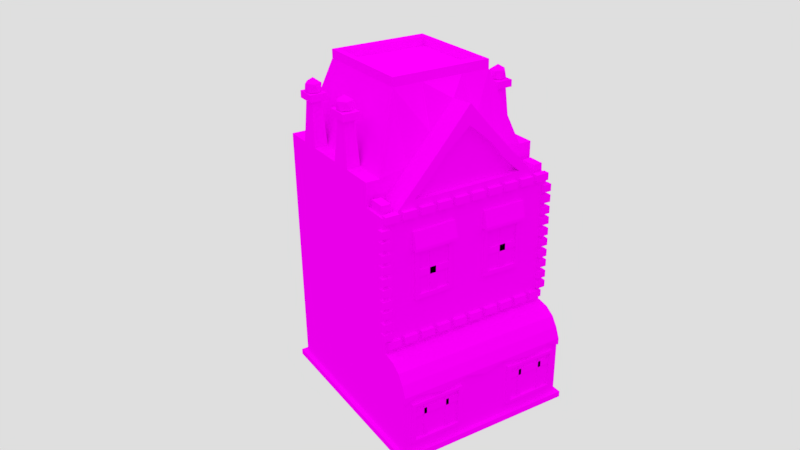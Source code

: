 # Source: building01v7.blend  (saved by Blender 2.77.0; exported with 4.5.12 LTS)
import bpy
from mathutils import Matrix  # noqa: F401  (used for matrix-valued properties, if any)

bpy.ops.wm.read_factory_settings(use_empty=True)
scene = bpy.context.scene
scene.name = 'Scene'

# ---- collections
col_collection_1 = bpy.data.collections.new('Collection 1'); scene.collection.children.link(col_collection_1)

# ---- images (referenced by path relative to the original .blend; pixels are not part of the script)
import os
ASSET_DIR = os.environ.get("B2B_ASSET_DIR", "")  # directory of the original .blend (textures are referenced by path, not embedded)
HERE = os.path.dirname(os.path.abspath(__file__))  # packed textures are extracted next to this script under _unpacked/

def load_image(name, relpath, width, height, colorspace="sRGB"):
    """Load a texture the original file referenced (path relative to the .blend, or extracted next to this script)."""
    p = next((c for c in (os.path.join(HERE, relpath), os.path.join(ASSET_DIR, relpath)) if relpath and os.path.exists(c)), "")
    if p:
        img = bpy.data.images.load(p, check_existing=True)
        img.name = name
    else:  # same state as the original file: an image datablock whose file is absent (Cycles renders it pink)
        img = bpy.data.images.new(name, width, height)
        img.source = "FILE"
        img.filepath = "//" + (relpath or name)
    img.colorspace_settings.name = colorspace
    return img
img_colorpalette_jpg_001 = load_image('colorPalette.jpg.001', 'colorPalette.jpg', 1024, 1024, 'sRGB')

# ---- materials (node trees are filled in below, after node groups)
mat_material = bpy.data.materials.new('Material')
mat_material.alpha_threshold = 0.0
mat_material.roughness = 0.5
mat_material.line_color = (0.0, 0.0, 0.0, 1.0)

# ---- material node trees
mat_material.use_nodes = True; mat_material.node_tree.nodes.clear()
_N = mat_material.node_tree.nodes; _L = mat_material.node_tree.links
n0 = _N.new('ShaderNodeOutputMaterial'); n0.name = 'Material Output'; n0.location = (300, 300)
n1 = _N.new('ShaderNodeBsdfDiffuse'); n1.name = 'Diffuse BSDF'; n1.location = (10, 300)
n2 = _N.new('ShaderNodeTexImage'); n2.name = 'Image Texture'; n2.location = (228, 132)
n2.width = 140
n2.image = img_colorpalette_jpg_001
n3 = _N.new('ShaderNodeTexCoord'); n3.name = 'Texture Coordinate'; n3.location = (-183, 230)
_L.new(n1.outputs[0], n0.inputs[0])
_L.new(n3.outputs[2], n2.inputs[0])
_L.new(n2.outputs[0], n1.inputs[0])
n0.is_active_output = True

# ---- world
world_world = bpy.data.worlds.new('World'); scene.world = world_world
world_world.color = (0.7357, 0.7357, 0.7357)
world_world.use_sun_shadow = False
world_world.sun_shadow_jitter_overblur = 0.0
world_world.cycles.sampling_method = 'MANUAL'

# ---- cameras
cam_camera = bpy.data.cameras.new('Camera')
cam_camera.clip_end = 100.0
cam_camera.lens = 35.0
cam_camera.sensor_width = 32.0
cam_camera.sensor_height = 18.0
cam_camera.ortho_scale = 7.314
cam_camera.dof.focus_distance = 0.0

# ---- lights
light_sun = bpy.data.lights.new('Sun', 'SUN')
light_sun.transmission_factor = 0.0
light_sun.angle = 2.076
light_sun.energy = 1.0
light_sun.shadow_buffer_clip_start = 0.5
light_sun.shadow_soft_size = 1.695
light_sun.shadow_cascade_max_distance = 1000.0

# ---- meshes
me_cube = bpy.data.meshes.new('Cube')
me_cube.from_pydata([(2.472, 2.348, -2.033), (2.472, -2.348, -2.033), (2.472, 2.348, 4.348), (2.472, -2.348, 4.348), (2.472, 2.348, 0.5687), (2.472, -2.348, 0.5687), (0.0, 2.348, -2.033), (1.382, -3.345, -2.204), (0.0, 2.348, 6.602), (0.0, -2.35, 6.691), (0.0, 2.348, 0.5687), (0.0, -2.348, 0.5687), (1.401, 2.348, -2.033), (0.5769, 2.348, -2.033), (0.516, -3.345, -2.029), (0.516, -3.345, -2.204), (1.401, 2.348, 5.207), (0.5769, 2.348, 5.81), (1.351, -2.351, 5.164), (0.6555, -2.345, 5.931), (1.401, -2.348, 0.5687), (2.097, 2.348, -2.033), (2.605, 1.089, -2.204), (2.097, 2.348, 4.348), (2.094, -2.349, 4.345), (2.097, 2.348, 0.5687), (2.472, -1.644, -2.033), (2.472, -1.644, 4.348), (0.0, -1.643, 6.61), (1.382, -3.345, -2.029), (2.605, 1.699, -2.204), (2.605, -1.698, -2.204), (1.335, -1.647, 5.147), (0.6628, -1.64, 5.888), (2.077, -1.645, 4.33), (2.605, -0.7297, -2.204), (0.5769, 1.881, 7.0), (0.0, 1.881, 7.0), (2.097, 2.348, 5.0), (1.401, 1.881, 7.0), (2.472, 2.348, 5.0), (2.472, -1.644, 5.0), (0.0, -1.157, 7.0), (1.401, -1.157, 7.0), (0.5769, -1.157, 7.0), (2.097, -1.644, 5.0), (0.5769, 1.881, 7.25), (0.0, 1.881, 7.25), (1.401, 1.881, 7.25), (0.0, -1.157, 7.25), (1.401, -1.157, 7.25), (0.5769, -1.157, 7.25), (0.5934, 1.576, 7.25), (0.0, 1.576, 7.25), (1.253, 1.576, 7.25), (0.0, -0.8541, 7.25), (1.253, -0.8541, 7.25), (0.5934, -0.8541, 7.25), (0.5934, 1.576, 7.0), (0.0, 1.576, 7.0), (1.253, 1.576, 7.0), (0.0, -0.8541, 7.0), (1.253, -0.8541, 7.0), (0.5934, -0.8541, 7.0), (1.188, -2.181, 4.581), (0.0, -2.349, 4.575), (0.7132, -2.347, 4.577), (1.188, -2.349, 4.581), (1.055, -2.35, 5.096), (1.558, -2.348, 4.61), (0.0, -2.349, 6.146), (0.6789, -2.346, 5.552), (1.363, -2.35, 4.34), (0.627, -2.346, 4.335), (0.0, -2.349, 4.33), (0.7133, -2.178, 4.577), (1.558, -2.18, 4.61), (1.056, -2.181, 5.096), (0.679, -2.177, 5.552), (0.0, -2.181, 6.146), (0.0, -2.18, 4.575), (0.05995, -2.464, 4.199), (0.05995, -2.464, 4.401), (0.05995, -2.291, 4.199), (0.05995, -2.291, 4.401), (0.4365, -2.464, 4.199), (0.4365, -2.464, 4.401), (0.4365, -2.291, 4.199), (0.4365, -2.291, 4.401), (0.5617, -2.464, 4.199), (0.5617, -2.464, 4.401), (0.5617, -2.291, 4.199), (0.5617, -2.291, 4.401), (0.9383, -2.464, 4.199), (0.9383, -2.464, 4.401), (0.9383, -2.291, 4.199), (0.9383, -2.291, 4.401), (1.062, -2.464, 4.199), (1.062, -2.464, 4.401), (1.062, -2.291, 4.199), (1.062, -2.291, 4.401), (1.438, -2.464, 4.199), (1.438, -2.464, 4.401), (1.438, -2.291, 4.199), (1.438, -2.291, 4.401), (1.562, -2.464, 4.199), (1.562, -2.464, 4.401), (1.562, -2.291, 4.199), (1.562, -2.291, 4.401), (1.938, -2.464, 4.199), (1.938, -2.464, 4.401), (1.938, -2.291, 4.199), (1.938, -2.291, 4.401), (2.062, -2.464, 4.199), (2.062, -2.464, 4.401), (2.062, -2.291, 4.199), (2.062, -2.291, 4.401), (2.438, -2.464, 4.199), (2.438, -2.464, 4.401), (2.438, -2.291, 4.199), (2.438, -2.291, 4.401), (0.0, 2.497, -2.029), (2.605, 1.699, -2.029), (0.0, 2.497, -2.204), (2.605, -2.438, -2.204), (2.472, -0.7225, -2.033), (2.472, -0.7226, 4.348), (2.472, -0.7225, 0.5687), (2.472, -0.7226, 5.0), (1.401, -0.4555, 7.0), (2.097, -0.7226, 5.0), (1.401, -0.4555, 7.25), (1.253, -0.3753, 7.25), (0.0, -0.5911, 7.033), (1.253, -0.3753, 7.0), (0.5934, -0.5911, 7.033), (0.516, 2.497, -2.029), (2.605, -0.05996, -2.204), (2.605, 1.089, -2.029), (2.605, -0.05996, -2.029), (2.472, -0.0851, -2.033), (2.472, -0.0851, 4.348), (2.472, -0.0851, 5.0), (1.401, 0.02955, 7.0), (2.097, -0.0851, 5.0), (1.401, 0.02955, 7.25), (1.253, 0.04291, 7.25), (0.0, -0.04149, 7.033), (1.253, 0.04291, 7.0), (0.5934, -0.04149, 7.033), (2.605, -2.438, -2.029), (2.114, -3.345, -2.204), (2.114, -3.345, -2.029), (2.605, -0.7297, -2.029), (2.472, 1.009, -2.033), (2.472, 1.009, 4.348), (2.472, 1.009, 5.0), (1.401, 0.8619, 7.0), (2.097, 1.009, 5.0), (1.401, 0.8619, 7.25), (1.253, 0.8411, 7.25), (0.0, 0.9831, 7.0), (1.253, 0.8411, 7.0), (0.5934, 0.9831, 7.0), (2.605, -1.698, -2.029), (2.605, 2.497, -2.029), (1.382, 2.497, -2.029), (2.114, 2.497, -2.029), (2.472, 1.589, -2.033), (2.472, 1.589, 4.348), (2.472, 1.589, 5.0), (1.401, 1.303, 7.0), (2.097, 1.589, 5.0), (1.401, 1.303, 7.25), (1.253, 1.188, 7.25), (0.0, 1.439, 7.0), (1.253, 1.188, 7.0), (0.5934, 1.439, 7.0), (2.418, -0.2261, 6.217), (2.418, -0.5816, 6.217), (2.152, -0.2261, 6.217), (2.152, -0.5816, 6.217), (2.418, 1.46, 6.217), (2.418, 1.137, 6.217), (2.152, 1.46, 6.217), (2.152, 1.137, 6.217), (2.513, -0.09821, 6.217), (2.513, -0.7094, 6.217), (2.056, -0.09821, 6.217), (2.056, -0.7094, 6.217), (2.513, 1.577, 6.217), (2.513, 1.021, 6.217), (2.056, 1.577, 6.217), (2.056, 1.021, 6.217), (2.513, -0.09821, 6.412), (2.513, -0.7094, 6.412), (2.056, -0.09821, 6.412), (2.056, -0.7094, 6.412), (2.513, 1.577, 6.412), (2.513, 1.021, 6.412), (2.056, 1.577, 6.412), (2.056, 1.021, 6.412), (2.286, -0.3904, 6.292), (2.467, -0.5219, 6.43), (2.217, -0.6031, 6.43), (2.062, -0.3904, 6.43), (2.217, -0.1778, 6.43), (2.467, -0.259, 6.43), (2.355, -0.6031, 6.654), (2.105, -0.5219, 6.654), (2.105, -0.259, 6.654), (2.355, -0.1778, 6.654), (2.509, -0.3904, 6.654), (2.286, -0.3904, 6.792), (2.286, 1.29, 6.292), (2.467, 1.158, 6.43), (2.217, 1.077, 6.43), (2.062, 1.29, 6.43), (2.217, 1.502, 6.43), (2.467, 1.421, 6.43), (2.355, 1.077, 6.654), (2.105, 1.158, 6.654), (2.105, 1.421, 6.654), (2.355, 1.502, 6.654), (2.509, 1.29, 6.654), (2.286, 1.29, 6.792), (2.404, -1.768, 4.346), (2.404, -2.224, 4.346), (2.159, -2.224, 4.344), (2.148, -1.769, 4.334), (2.397, -1.765, 4.598), (2.397, -2.222, 4.598), (2.152, -2.222, 4.596), (2.141, -1.766, 4.586), (2.472, 2.348, 3.303), (2.472, -2.348, 3.303), (0.0, 2.348, 4.722), (0.0, -2.349, 3.292), (1.073, -2.348, 3.297), (0.5145, -2.343, 3.308), (1.401, 2.348, 3.844), (0.5769, 2.348, 4.223), (2.097, 2.348, 3.303), (1.582, -2.352, 3.3), (2.472, -1.644, 3.303), (2.472, -0.7226, 3.303), (2.472, -0.0851, 3.303), (2.472, 1.009, 3.303), (2.472, 1.589, 3.303), (0.0, -2.348, 1.893), (1.075, -2.348, 1.894), (0.5044, -2.343, 1.907), (1.595, -2.351, 1.894), (2.472, -1.644, 1.895), (2.472, -0.7225, 1.895), (2.472, -0.0851, 1.895), (2.472, 1.009, 1.895), (2.472, 1.589, 1.895), (2.472, 2.348, 1.895), (2.472, -2.348, 1.895), (0.0, 2.348, 2.187), (1.401, 2.348, 2.006), (0.5769, 2.348, 2.084), (2.097, 2.348, 1.895), (0.5145, -2.43, 3.308), (1.075, -2.435, 1.894), (1.595, -2.438, 1.894), (1.073, -2.435, 3.297), (0.5044, -2.43, 1.907), (1.582, -2.439, 3.3), (1.489, -2.438, 3.174), (1.071, -2.435, 3.172), (1.072, -2.435, 2.02), (0.6043, -2.431, 2.031), (0.6126, -2.431, 3.181), (1.499, -2.437, 2.021), (1.49, -2.372, 3.174), (1.072, -2.369, 3.172), (1.074, -2.369, 2.02), (0.6056, -2.365, 2.031), (0.614, -2.365, 3.181), (1.5, -2.372, 2.021), (0.9909, -2.407, 1.991), (0.9909, -2.407, 3.209), (0.9909, -2.263, 1.991), (0.9909, -2.263, 3.209), (1.164, -2.407, 1.991), (1.164, -2.407, 3.209), (1.164, -2.263, 1.991), (1.164, -2.263, 3.209), (0.5553, -2.407, 2.693), (1.599, -2.407, 2.693), (0.5553, -2.263, 2.693), (1.599, -2.263, 2.693), (0.5553, -2.407, 2.508), (1.599, -2.407, 2.508), (0.5553, -2.263, 2.508), (1.599, -2.263, 2.508), (2.316, -2.464, 3.857), (2.316, -2.464, 4.059), (2.316, -2.291, 3.857), (2.316, -2.291, 4.059), (2.554, -2.464, 3.857), (2.554, -2.464, 4.059), (2.554, -2.291, 3.857), (2.554, -2.291, 4.059), (2.316, -2.464, 3.549), (2.316, -2.464, 3.75), (2.316, -2.291, 3.549), (2.316, -2.291, 3.75), (2.554, -2.464, 3.549), (2.554, -2.464, 3.75), (2.554, -2.291, 3.549), (2.554, -2.291, 3.75), (2.316, -2.464, 3.218), (2.316, -2.464, 3.42), (2.316, -2.291, 3.218), (2.316, -2.291, 3.42), (2.554, -2.464, 3.218), (2.554, -2.464, 3.42), (2.554, -2.291, 3.218), (2.554, -2.291, 3.42), (2.316, -2.464, 2.91), (2.316, -2.464, 3.112), (2.316, -2.291, 2.91), (2.316, -2.291, 3.112), (2.554, -2.464, 2.91), (2.554, -2.464, 3.112), (2.554, -2.291, 2.91), (2.554, -2.291, 3.112), (2.316, -2.464, 2.579), (2.316, -2.464, 2.781), (2.316, -2.291, 2.579), (2.316, -2.291, 2.781), (2.554, -2.464, 2.579), (2.554, -2.464, 2.781), (2.554, -2.291, 2.579), (2.554, -2.291, 2.781), (2.316, -2.464, 2.271), (2.316, -2.464, 2.473), (2.316, -2.291, 2.271), (2.316, -2.291, 2.473), (2.554, -2.464, 2.271), (2.554, -2.464, 2.473), (2.554, -2.291, 2.271), (2.554, -2.291, 2.473), (2.316, -2.464, 1.941), (2.316, -2.464, 2.142), (2.316, -2.291, 1.941), (2.316, -2.291, 2.142), (2.554, -2.464, 1.941), (2.554, -2.464, 2.142), (2.554, -2.291, 1.941), (2.554, -2.291, 2.142), (2.316, -2.464, 1.633), (2.316, -2.464, 1.834), (2.316, -2.291, 1.633), (2.316, -2.291, 1.834), (2.554, -2.464, 1.633), (2.554, -2.464, 1.834), (2.554, -2.291, 1.633), (2.554, -2.291, 1.834), (2.316, -2.464, 1.296), (2.316, -2.464, 1.498), (2.316, -2.291, 1.296), (2.316, -2.291, 1.498), (2.554, -2.464, 1.296), (2.554, -2.464, 1.498), (2.554, -2.291, 1.296), (2.554, -2.291, 1.498), (2.316, -2.464, 0.9879), (2.316, -2.464, 1.19), (2.316, -2.291, 0.9879), (2.316, -2.291, 1.19), (2.554, -2.464, 0.9879), (2.554, -2.464, 1.19), (2.554, -2.291, 0.9879), (2.554, -2.291, 1.19), (0.05995, -2.464, 0.7184), (0.05995, -2.464, 0.92), (0.05995, -2.291, 0.7184), (0.05995, -2.291, 0.92), (0.4365, -2.464, 0.7184), (0.4365, -2.464, 0.92), (0.4365, -2.291, 0.7184), (0.4365, -2.291, 0.92), (0.5617, -2.464, 0.7184), (0.5617, -2.464, 0.92), (0.5617, -2.291, 0.7184), (0.5617, -2.291, 0.92), (0.9383, -2.464, 0.7184), (0.9383, -2.464, 0.92), (0.9383, -2.291, 0.7184), (0.9383, -2.291, 0.92), (1.062, -2.464, 0.7184), (1.062, -2.464, 0.92), (1.062, -2.291, 0.7184), (1.062, -2.291, 0.92), (1.438, -2.464, 0.7184), (1.438, -2.464, 0.92), (1.438, -2.291, 0.7184), (1.438, -2.291, 0.92), (1.562, -2.464, 0.7184), (1.562, -2.464, 0.92), (1.562, -2.291, 0.7184), (1.562, -2.291, 0.92), (1.938, -2.464, 0.7184), (1.938, -2.464, 0.92), (1.938, -2.291, 0.7184), (1.938, -2.291, 0.92), (2.062, -2.464, 0.7184), (2.062, -2.464, 0.92), (2.062, -2.291, 0.7184), (2.062, -2.291, 0.92), (2.438, -2.464, 0.7184), (2.438, -2.464, 0.92), (2.438, -2.291, 0.7184), (2.438, -2.291, 0.92), (1.401, 2.348, 0.5687), (0.5769, 2.348, 0.5687), (0.5769, -2.348, 0.5687), (2.097, -2.348, 0.5687), (2.472, -1.644, 0.5687), (2.472, -0.0851, 0.5687), (2.472, 1.009, 0.5687), (2.472, 1.589, 0.5687), (2.472, -3.212, -2.033), (1.401, -3.212, -0.431), (0.5769, -3.212, -2.033), (0.0, -3.212, -0.431), (0.5769, -3.212, -0.2729), (2.097, -3.212, -2.033), (1.401, -3.212, -2.033), (2.097, -3.212, -0.2729), (2.472, -3.212, -0.431), (2.472, -2.414, 0.5687), (2.472, -3.281, -0.2294), (2.472, -2.719, 0.508), (2.472, -2.978, 0.335), (2.472, -3.151, 0.07605), (0.5769, -2.414, 0.5687), (0.5769, -3.151, 0.07605), (0.5769, -2.978, 0.335), (0.5769, -2.719, 0.508), (0.0, -2.414, 0.5687), (0.0, -3.151, 0.07605), (0.0, -2.978, 0.335), (0.0, -2.719, 0.508), (2.097, -3.281, -0.2294), (2.097, -2.414, 0.5687), (2.097, -3.151, 0.07605), (2.097, -2.978, 0.335), (2.097, -2.719, 0.508), (1.401, -2.414, 0.5687), (1.401, -2.719, 0.508), (1.401, -2.978, 0.335), (1.401, -3.151, 0.07605), (1.956, -3.212, -0.5129), (1.403, -3.212, -0.5129), (1.956, -3.212, -1.721), (1.403, -3.212, -1.721), (0.7495, -3.212, -1.721), (2.253, -3.212, -0.5129), (2.253, -3.212, -1.721), (0.7495, -3.212, -0.5129), (1.956, -3.303, -0.5129), (1.403, -3.303, -0.5129), (1.956, -3.303, -1.721), (1.403, -3.303, -1.721), (0.7495, -3.303, -1.721), (2.253, -3.303, -0.5129), (2.253, -3.303, -1.721), (0.7495, -3.303, -0.5129), (1.917, -3.303, -0.5943), (1.428, -3.303, -0.5943), (1.917, -3.303, -1.64), (1.428, -3.303, -1.64), (0.8499, -3.303, -1.64), (2.18, -3.303, -0.5943), (2.18, -3.303, -1.64), (0.8499, -3.303, -0.5943), (1.917, -3.209, -0.5943), (1.428, -3.209, -0.5943), (1.917, -3.209, -1.64), (1.428, -3.209, -1.64), (0.8499, -3.209, -1.64), (2.18, -3.209, -0.5943), (2.18, -3.209, -1.64), (0.8499, -3.209, -0.5943), (1.143, -3.257, -1.647), (1.143, -3.257, -0.5784), (1.143, -3.112, -1.647), (1.143, -3.112, -0.5784), (1.225, -3.257, -1.647), (1.225, -3.257, -0.5784), (1.225, -3.112, -1.647), (1.225, -3.112, -0.5784), (1.81, -3.257, -1.647), (1.81, -3.257, -0.5784), (1.81, -3.112, -1.647), (1.81, -3.112, -0.5784), (1.892, -3.257, -1.647), (1.892, -3.257, -0.5784), (1.892, -3.112, -1.647), (1.892, -3.112, -0.5784), (0.8185, -3.257, -0.7673), (2.231, -3.257, -0.7673), (0.8185, -3.112, -0.7673), (2.231, -3.112, -0.7673), (0.8185, -3.257, -0.947), (2.231, -3.257, -0.947), (0.8185, -3.112, -0.947), (2.231, -3.112, -0.947), (0.4569, -3.212, -2.033), (0.0, -3.212, -2.033), (0.4568, -3.212, -0.74), (0.0, -3.212, -0.74), (0.507, -3.212, -2.033), (1.077, -2.348, 3.798), (0.5181, -2.343, 3.81), (1.586, -2.352, 3.801), (1.586, -2.439, 3.801), (1.651, -2.439, 3.299), (1.651, -2.352, 3.299), (0.446, -2.343, 3.309), (0.446, -2.43, 3.309), (1.655, -2.352, 3.801), (0.4497, -2.343, 3.81), (0.4497, -2.43, 3.81), (1.582, -2.556, 3.3), (1.073, -2.556, 3.297), (0.5145, -2.556, 3.308), (1.077, -2.435, 3.798), (0.5181, -2.43, 3.81), (1.651, -2.556, 3.299), (1.655, -2.439, 3.801), (0.446, -2.556, 3.309), (1.074, -2.348, 3.375), (1.583, -2.352, 3.377), (0.5151, -2.343, 3.386), (1.651, -2.352, 3.377), (1.651, -2.439, 3.377), (0.4466, -2.43, 3.386), (0.4466, -2.343, 3.386), (1.583, -2.556, 3.377), (1.074, -2.556, 3.375), (0.5151, -2.556, 3.386), (1.651, -2.556, 3.377), (0.4466, -2.556, 3.386), (2.097, -3.281, -0.2729), (1.401, -3.281, -0.431), (2.472, -3.281, -0.431), (0.0, -3.281, -0.2294), (0.0, -3.281, -0.431), (0.5769, -3.281, -0.2729), (0.5769, -3.281, -0.2294), (1.401, -3.281, -0.2294), (2.472, -2.348, -0.3862), (2.472, -1.644, -2.199), (2.472, -2.348, -2.199), (0.5769, 2.348, -2.199), (0.0, 2.348, -2.199), (0.5769, -2.348, -2.199), (0.0, -2.348, -2.199), (2.097, -3.212, -2.199), (2.097, -2.348, -2.199), (0.0, 1.589, -2.199), (2.097, 2.348, -2.199), (1.401, 2.348, -2.199), (1.401, -2.348, -2.199), (1.401, 1.589, -2.199), (0.5769, 1.589, -2.199), (2.472, 2.348, -2.199), (0.5769, -3.212, -2.199), (2.097, 1.589, -2.199), (2.472, -0.7225, -2.199), (0.0, -1.644, -2.199), (1.401, -1.644, -2.199), (0.5769, -1.644, -2.199), (2.097, -1.644, -2.199), (0.0, -0.7225, -2.199), (1.401, -0.7225, -2.199), (0.5769, -0.7225, -2.199), (2.097, -0.7225, -2.199), (2.472, -0.0851, -2.199), (0.0, -0.0851, -2.199), (1.401, -0.0851, -2.199), (0.5769, -0.0851, -2.199), (2.097, -0.0851, -2.199), (2.472, 1.009, -2.199), (0.0, 1.009, -2.199), (1.401, 1.009, -2.199), (0.5769, 1.009, -2.199), (2.097, 1.009, -2.199), (2.472, 1.589, -2.199), (1.401, -3.212, -2.199), (2.472, -3.212, -2.199), (0.507, -3.212, -2.199), (0.0, -3.212, -2.199), (2.605, -3.345, -2.204), (2.605, -3.345, -2.029), (2.114, 2.497, -2.204), (2.605, 2.497, -2.204), (0.4426, -3.345, -2.204), (0.4426, -3.345, -2.029), (0.0, -3.345, -2.029), (0.0, -3.345, -2.204), (0.516, 2.497, -2.204), (1.382, 2.497, -2.204)], [], [(67, 69, 76, 64), (26, 422, 5, 557, 1), (430, 428, 461, 464), (244, 27, 3, 235), (419, 13, 6, 10), (262, 419, 10, 260), (33, 28, 9, 19), (14, 604, 603, 15), (138, 139, 137, 22), (165, 122, 30, 602), (34, 32, 18, 24), (32, 33, 19, 18), (239, 73, 74, 237), (243, 24, 72, 238), (25, 21, 12, 418), (418, 12, 13, 419), (238, 72, 73, 239), (263, 25, 418, 261), (153, 164, 31, 35), (121, 136, 607, 123), (261, 418, 419, 262), (4, 0, 21, 25), (258, 4, 25, 263), (24, 3, 227, 228), (150, 600, 599, 124), (139, 153, 35, 137), (169, 2, 40, 170), (28, 33, 44, 42), (32, 34, 45, 43), (164, 150, 124, 31), (152, 29, 7, 151), (166, 167, 601, 608), (2, 23, 38, 40), (125, 127, 422, 26), (235, 3, 24, 243), (128, 130, 45, 41), (36, 37, 47, 46), (130, 129, 43, 45), (39, 36, 46, 48), (17, 8, 37, 36), (34, 27, 41, 45), (23, 16, 39, 38), (33, 32, 43, 44), (16, 17, 36, 39), (46, 47, 53, 52), (49, 51, 57, 55), (42, 44, 51, 49), (44, 43, 50, 51), (171, 39, 48, 173), (52, 53, 59, 58), (55, 57, 63, 61), (51, 50, 56, 57), (173, 48, 54, 174), (48, 46, 52, 54), (134, 135, 63, 62), (135, 133, 61, 63), (57, 56, 62, 63), (174, 54, 60, 176), (54, 52, 58, 60), (80, 75, 78, 79), (64, 76, 77), (72, 24, 69, 67), (24, 18, 68, 69), (74, 73, 66, 65), (71, 70, 79, 78), (66, 67, 64, 75), (18, 19, 71, 68), (73, 72, 67, 66), (19, 9, 70, 71), (245, 126, 27, 244), (75, 64, 77, 78), (65, 66, 75, 80), (69, 68, 77, 76), (68, 71, 78, 77), (82, 84, 83, 81), (84, 88, 87, 83), (88, 86, 85, 87), (86, 82, 81, 85), (81, 83, 87, 85), (86, 88, 84, 82), (90, 92, 91, 89), (92, 96, 95, 91), (96, 94, 93, 95), (94, 90, 89, 93), (89, 91, 95, 93), (94, 96, 92, 90), (98, 100, 99, 97), (100, 104, 103, 99), (104, 102, 101, 103), (102, 98, 97, 101), (97, 99, 103, 101), (102, 104, 100, 98), (106, 108, 107, 105), (108, 112, 111, 107), (112, 110, 109, 111), (110, 106, 105, 109), (105, 107, 111, 109), (110, 112, 108, 106), (114, 116, 115, 113), (116, 120, 119, 115), (120, 118, 117, 119), (118, 114, 113, 117), (113, 115, 119, 117), (118, 120, 116, 114), (246, 141, 126, 245), (56, 132, 134, 62), (149, 147, 133, 135), (148, 149, 135, 134), (50, 131, 132, 56), (43, 129, 131, 50), (144, 143, 129, 130), (130, 128, 179, 181), (140, 423, 127, 125), (29, 14, 15, 7), (122, 138, 22, 30), (428, 517, 604, 14), (27, 126, 128, 41), (564, 596, 599, 151), (573, 595, 7, 15), (154, 140, 139, 138), (168, 154, 138, 122), (595, 564, 151, 7), (154, 424, 423, 140), (156, 158, 144, 142), (158, 157, 143, 144), (162, 163, 149, 148), (163, 161, 147, 149), (247, 155, 141, 246), (132, 146, 148, 134), (131, 145, 146, 132), (129, 143, 145, 131), (126, 141, 142, 128), (248, 169, 155, 247), (177, 175, 161, 163), (176, 177, 163, 162), (172, 171, 157, 158), (158, 156, 183, 185), (168, 425, 424, 154), (568, 560, 607, 608), (6, 13, 136, 121), (140, 125, 153, 139), (589, 594, 30, 22), (146, 160, 162, 148), (145, 159, 160, 146), (143, 157, 159, 145), (141, 155, 156, 142), (0, 168, 122, 165), (21, 0, 165, 167), (567, 568, 608, 601), (13, 12, 166, 136), (0, 4, 425, 168), (40, 38, 172, 170), (38, 39, 171, 172), (60, 58, 177, 176), (58, 59, 175, 177), (234, 2, 169, 248), (160, 174, 176, 162), (159, 173, 174, 160), (157, 171, 173, 159), (155, 169, 170, 156), (182, 184, 192, 190), (179, 178, 186, 187), (144, 130, 181, 180), (128, 142, 178, 179), (142, 144, 180, 178), (172, 158, 185, 184), (156, 170, 182, 183), (170, 172, 184, 182), (191, 190, 198, 199), (193, 191, 199, 201), (184, 185, 193, 192), (178, 180, 188, 186), (180, 181, 189, 188), (185, 183, 191, 193), (183, 182, 190, 191), (181, 179, 187, 189), (194, 196, 197, 195), (198, 200, 201, 199), (189, 187, 195, 197), (187, 186, 194, 195), (190, 192, 200, 198), (192, 193, 201, 200), (186, 188, 196, 194), (188, 189, 197, 196), (202, 203, 204), (203, 202, 207), (202, 204, 205), (202, 205, 206), (202, 206, 207), (203, 207, 212), (204, 203, 208), (205, 204, 209), (206, 205, 210), (207, 206, 211), (203, 212, 208), (204, 208, 209), (205, 209, 210), (206, 210, 211), (207, 211, 212), (208, 212, 213), (209, 208, 213), (210, 209, 213), (211, 210, 213), (212, 211, 213), (214, 215, 216), (215, 214, 219), (214, 216, 217), (214, 217, 218), (214, 218, 219), (215, 219, 224), (216, 215, 220), (217, 216, 221), (218, 217, 222), (219, 218, 223), (215, 224, 220), (216, 220, 221), (217, 221, 222), (218, 222, 223), (219, 223, 224), (220, 224, 225), (221, 220, 225), (222, 221, 225), (223, 222, 225), (224, 223, 225), (229, 228, 232, 233), (27, 34, 229, 226), (34, 24, 228, 229), (3, 27, 226, 227), (230, 233, 232, 231), (227, 226, 230, 231), (226, 229, 233, 230), (228, 227, 231, 232), (258, 234, 248, 257), (257, 248, 247, 256), (256, 247, 246, 255), (255, 246, 245, 254), (254, 245, 244, 253), (259, 235, 243, 252), (2, 234, 242, 23), (16, 240, 241, 17), (23, 242, 240, 16), (251, 250, 265, 268), (269, 522, 534, 529), (251, 239, 237, 249), (17, 241, 236, 8), (253, 244, 235, 259), (422, 253, 259, 5), (420, 251, 249, 11), (421, 252, 250, 20), (20, 250, 251, 420), (5, 259, 252, 421), (127, 254, 253, 422), (423, 255, 254, 127), (424, 256, 255, 423), (425, 257, 256, 424), (4, 258, 257, 425), (234, 258, 263, 242), (240, 261, 262, 241), (242, 263, 261, 240), (241, 262, 260, 236), (273, 272, 278, 279), (265, 266, 275, 272), (239, 251, 268, 264), (266, 269, 270, 275), (252, 243, 269, 266), (250, 252, 266, 265), (538, 537, 518, 520), (272, 275, 281, 278), (268, 265, 272, 273), (269, 267, 271, 270), (264, 268, 273, 274), (267, 264, 274, 271), (276, 277, 278, 281), (278, 277, 280, 279), (270, 271, 277, 276), (275, 270, 276, 281), (271, 274, 280, 277), (274, 273, 279, 280), (283, 285, 284, 282), (285, 289, 288, 284), (289, 287, 286, 288), (287, 283, 282, 286), (282, 284, 288, 286), (287, 289, 285, 283), (291, 293, 292, 290), (293, 297, 296, 292), (297, 295, 294, 296), (295, 291, 290, 294), (290, 292, 296, 294), (295, 297, 293, 291), (299, 301, 300, 298), (301, 305, 304, 300), (305, 303, 302, 304), (303, 299, 298, 302), (298, 300, 304, 302), (303, 305, 301, 299), (307, 309, 308, 306), (309, 313, 312, 308), (313, 311, 310, 312), (311, 307, 306, 310), (306, 308, 312, 310), (311, 313, 309, 307), (315, 317, 316, 314), (317, 321, 320, 316), (321, 319, 318, 320), (319, 315, 314, 318), (314, 316, 320, 318), (319, 321, 317, 315), (323, 325, 324, 322), (325, 329, 328, 324), (329, 327, 326, 328), (327, 323, 322, 326), (322, 324, 328, 326), (327, 329, 325, 323), (331, 333, 332, 330), (333, 337, 336, 332), (337, 335, 334, 336), (335, 331, 330, 334), (330, 332, 336, 334), (335, 337, 333, 331), (339, 341, 340, 338), (341, 345, 344, 340), (345, 343, 342, 344), (343, 339, 338, 342), (338, 340, 344, 342), (343, 345, 341, 339), (347, 349, 348, 346), (349, 353, 352, 348), (353, 351, 350, 352), (351, 347, 346, 350), (346, 348, 352, 350), (351, 353, 349, 347), (355, 357, 356, 354), (357, 361, 360, 356), (361, 359, 358, 360), (359, 355, 354, 358), (354, 356, 360, 358), (359, 361, 357, 355), (363, 365, 364, 362), (365, 369, 368, 364), (369, 367, 366, 368), (367, 363, 362, 366), (362, 364, 368, 366), (367, 369, 365, 363), (371, 373, 372, 370), (373, 377, 376, 372), (377, 375, 374, 376), (375, 371, 370, 374), (370, 372, 376, 374), (375, 377, 373, 371), (379, 381, 380, 378), (381, 385, 384, 380), (385, 383, 382, 384), (383, 379, 378, 382), (378, 380, 384, 382), (383, 385, 381, 379), (387, 389, 388, 386), (389, 393, 392, 388), (393, 391, 390, 392), (391, 387, 386, 390), (386, 388, 392, 390), (391, 393, 389, 387), (395, 397, 396, 394), (397, 401, 400, 396), (401, 399, 398, 400), (399, 395, 394, 398), (394, 396, 400, 398), (399, 401, 397, 395), (403, 405, 404, 402), (405, 409, 408, 404), (409, 407, 406, 408), (407, 403, 402, 406), (402, 404, 408, 406), (407, 409, 405, 403), (411, 413, 412, 410), (413, 417, 416, 412), (417, 415, 414, 416), (415, 411, 410, 414), (410, 412, 416, 414), (415, 417, 413, 411), (20, 420, 440, 453), (421, 20, 453, 449), (420, 11, 444, 440), (430, 427, 550, 554), (433, 434, 551, 549), (125, 26, 164, 153), (1, 557, 434, 426), (12, 21, 167, 166), (440, 444, 447, 443), (443, 447, 446, 442), (442, 446, 445, 441), (441, 445, 552, 555), (449, 453, 454, 452), (452, 454, 455, 451), (451, 455, 456, 450), (450, 456, 556, 448), (453, 440, 443, 454), (454, 443, 442, 455), (455, 442, 441, 456), (456, 441, 555, 556), (435, 449, 452, 437), (437, 452, 451, 438), (438, 451, 450, 439), (439, 450, 448, 436), (5, 421, 449, 435), (428, 432, 460, 461), (430, 429, 516, 515), (431, 426, 463, 459), (462, 457, 465, 470), (464, 461, 469, 472), (463, 462, 470, 471), (433, 427, 458, 457), (434, 433, 457, 462), (426, 434, 462, 463), (427, 430, 464, 458), (432, 431, 459, 460), (471, 470, 478, 479), (468, 467, 475, 476), (467, 471, 479, 475), (461, 460, 468, 469), (457, 458, 466, 465), (458, 464, 472, 466), (459, 463, 471, 467), (460, 459, 467, 468), (475, 479, 487, 483), (474, 480, 488, 482), (473, 474, 482, 481), (472, 469, 477, 480), (470, 465, 473, 478), (469, 468, 476, 477), (465, 466, 474, 473), (466, 472, 480, 474), (484, 482, 488, 485), (483, 481, 482, 484), (487, 486, 481, 483), (476, 475, 483, 484), (479, 478, 486, 487), (480, 477, 485, 488), (478, 473, 481, 486), (477, 476, 484, 485), (490, 492, 491, 489), (492, 496, 495, 491), (496, 494, 493, 495), (494, 490, 489, 493), (489, 491, 495, 493), (494, 496, 492, 490), (498, 500, 499, 497), (500, 504, 503, 499), (504, 502, 501, 503), (502, 498, 497, 501), (497, 499, 503, 501), (502, 504, 500, 498), (506, 508, 507, 505), (508, 512, 511, 507), (512, 510, 509, 511), (510, 506, 505, 509), (505, 507, 511, 509), (510, 512, 508, 506), (513, 515, 516, 514), (428, 430, 515, 513), (514, 517, 513), (513, 517, 428), (518, 519, 533, 532), (520, 518, 532, 521), (264, 267, 530, 531), (533, 519, 527, 528), (538, 520, 526, 540), (537, 539, 519, 518), (541, 540, 526, 535), (543, 542, 528, 527), (542, 525, 536, 548), (269, 243, 523, 522), (239, 264, 525, 524), (520, 521, 535, 526), (539, 239, 524, 543), (545, 544, 521, 532), (546, 545, 532, 533), (546, 533, 528, 548), (544, 529, 534, 547), (267, 269, 529, 530), (541, 535, 547), (525, 264, 531, 536), (522, 541, 547, 534), (521, 544, 547, 535), (531, 546, 548, 536), (531, 530, 545, 546), (530, 529, 544, 545), (519, 539, 543, 527), (528, 542, 548), (524, 525, 542, 543), (522, 523, 540, 541), (238, 239, 539, 537), (243, 538, 540, 523), (243, 238, 537, 538), (551, 436, 448, 549), (554, 555, 552, 553), (549, 448, 556, 550), (550, 556, 555, 554), (429, 430, 554, 553), (434, 436, 551), (427, 433, 549, 550), (434, 557, 5, 435, 437, 438, 439, 436), (578, 562, 563, 576), (579, 565, 569, 577), (577, 569, 562, 578), (562, 569, 595, 573), (563, 562, 573, 597, 598), (558, 559, 565, 579), (575, 558, 579, 583), (581, 577, 578, 582), (583, 579, 577, 581), (582, 578, 576, 580), (587, 582, 580, 585), (588, 583, 581, 586), (586, 581, 582, 587), (584, 575, 583, 588), (589, 584, 588, 593), (591, 586, 587, 592), (593, 588, 586, 591), (592, 587, 585, 590), (571, 592, 590, 566), (574, 593, 591, 570), (570, 591, 592, 571), (594, 589, 593, 574), (572, 594, 574, 567), (568, 570, 571, 560), (567, 574, 570, 568), (560, 571, 566, 561), (565, 559, 596, 564), (569, 565, 564, 595), (600, 152, 151, 599), (167, 165, 602, 601), (604, 605, 606, 603), (136, 166, 608, 607), (517, 514, 605, 604), (596, 559, 124, 599), (431, 432, 29, 152), (584, 589, 22, 137), (432, 428, 14, 29), (572, 567, 601, 602), (597, 573, 15, 603), (598, 597, 603, 606), (26, 1, 150, 164), (559, 558, 31, 124), (426, 431, 152, 600), (560, 561, 123, 607), (575, 584, 137, 35), (594, 572, 602, 30), (558, 575, 35, 31), (1, 426, 600, 150)])
_uv = me_cube.uv_layers.new(name='UVMap')
_uv.uv.foreach_set('vector', [0.5073, 0.009024, 0.5073, 0.009185, 0.5072, 0.009185, 0.5072, 0.009024, 0.5196, 0.273, 0.5196, 0.2742, 0.5193, 0.2742, 0.5193, 0.2737, 0.5193, 0.273, 0.5205, 0.2769, 0.5212, 0.2769, 0.5211, 0.2769, 0.5205, 0.2769, 0.5308, 0.295, 0.5308, 0.2955, 0.5305, 0.2955, 0.5305, 0.295, 0.5222, 0.2742, 0.5222, 0.273, 0.5225, 0.273, 0.5225, 0.2742, 0.5334, 0.2945, 0.5334, 0.2938, 0.5337, 0.2938, 0.5337, 0.2945, 0.5075, 0.005978, 0.5075, 0.005654, 0.5079, 0.005619, 0.5079, 0.005959, 0.5189, 0.273, 0.5189, 0.273, 0.5189, 0.273, 0.5189, 0.273, 0.5208, 0.273, 0.5203, 0.273, 0.5203, 0.273, 0.5208, 0.273, 0.5214, 0.273, 0.521, 0.273, 0.521, 0.273, 0.5214, 0.273, 0.5075, 0.006678, 0.5076, 0.006311, 0.5079, 0.006304, 0.5079, 0.006671, 0.5076, 0.006311, 0.5075, 0.005978, 0.5079, 0.005959, 0.5079, 0.006304, 0.5345, 0.2941, 0.5345, 0.2937, 0.5348, 0.2937, 0.5348, 0.2942, 0.5341, 0.2941, 0.5338, 0.2937, 0.5342, 0.2937, 0.5343, 0.2942, 0.5215, 0.2742, 0.5215, 0.273, 0.5218, 0.273, 0.5218, 0.2742, 0.5218, 0.2742, 0.5218, 0.273, 0.5222, 0.273, 0.5222, 0.2742, 0.5343, 0.2942, 0.5342, 0.2937, 0.5345, 0.2937, 0.5345, 0.2941, 0.5327, 0.2944, 0.5327, 0.2938, 0.5331, 0.2938, 0.5331, 0.2944, 0.52, 0.273, 0.5196, 0.273, 0.5196, 0.273, 0.52, 0.273, 0.5225, 0.273, 0.5222, 0.273, 0.5222, 0.273, 0.5225, 0.273, 0.5331, 0.2944, 0.5331, 0.2938, 0.5334, 0.2938, 0.5334, 0.2945, 0.5214, 0.2742, 0.5214, 0.273, 0.5215, 0.273, 0.5215, 0.2742, 0.5326, 0.2944, 0.5326, 0.2938, 0.5327, 0.2938, 0.5327, 0.2944, 0.535, 0.2972, 0.5352, 0.2972, 0.5352, 0.2972, 0.5351, 0.2972, 0.5193, 0.273, 0.5189, 0.273, 0.5189, 0.273, 0.5193, 0.273, 0.5203, 0.273, 0.52, 0.273, 0.52, 0.273, 0.5203, 0.273, 0.5322, 0.2955, 0.5326, 0.2955, 0.5326, 0.2957, 0.5322, 0.2957, 0.5354, 0.2929, 0.5354, 0.2933, 0.5351, 0.2929, 0.5353, 0.2928, 0.5354, 0.2937, 0.5354, 0.2942, 0.5352, 0.294, 0.5349, 0.2932, 0.5196, 0.273, 0.5193, 0.273, 0.5193, 0.273, 0.5196, 0.273, 0.5212, 0.2775, 0.5212, 0.2772, 0.5212, 0.2772, 0.5212, 0.2775, 0.5218, 0.273, 0.5215, 0.273, 0.5215, 0.273, 0.5218, 0.273, 0.5326, 0.2955, 0.5327, 0.2955, 0.5327, 0.2957, 0.5326, 0.2957, 0.52, 0.273, 0.52, 0.2742, 0.5196, 0.2742, 0.5196, 0.273, 0.5337, 0.2941, 0.5337, 0.2937, 0.5338, 0.2937, 0.5341, 0.2941, 0.5349, 0.2971, 0.535, 0.2971, 0.535, 0.2975, 0.5349, 0.2975, 0.4996, 0.0139, 0.4999, 0.0139, 0.4999, 0.01401, 0.4996, 0.01401, 0.5301, 0.2976, 0.531, 0.2975, 0.531, 0.2978, 0.5301, 0.298, 0.4993, 0.0139, 0.4996, 0.0139, 0.4996, 0.01401, 0.4993, 0.01401, 0.5334, 0.2961, 0.5337, 0.2964, 0.5337, 0.2966, 0.5334, 0.2966, 0.5354, 0.2942, 0.5353, 0.2943, 0.5351, 0.2941, 0.5352, 0.294, 0.5327, 0.2955, 0.5331, 0.2958, 0.5331, 0.2966, 0.5327, 0.2957, 0.5354, 0.2933, 0.5354, 0.2937, 0.5349, 0.2932, 0.5351, 0.2929, 0.5331, 0.2958, 0.5334, 0.2961, 0.5334, 0.2966, 0.5331, 0.2966, 0.4977, 0.01356, 0.4979, 0.01356, 0.4979, 0.01369, 0.4977, 0.01369, 0.4979, 0.01488, 0.4977, 0.01488, 0.4977, 0.01475, 0.4979, 0.01475, 0.5015, 0.01004, 0.5013, 0.01021, 0.5013, 0.01013, 0.5015, 0.009957, 0.5013, 0.01021, 0.5011, 0.01045, 0.501, 0.01037, 0.5013, 0.01013, 0.4972, 0.01401, 0.4972, 0.01376, 0.4973, 0.01376, 0.4973, 0.01401, 0.5013, 0.01368, 0.5013, 0.01394, 0.5012, 0.01394, 0.5012, 0.01368, 0.5012, 0.01339, 0.5012, 0.01313, 0.5013, 0.01313, 0.5013, 0.01339, 0.4977, 0.01488, 0.4973, 0.01488, 0.4974, 0.01475, 0.4977, 0.01475, 0.4973, 0.01381, 0.4973, 0.01356, 0.4974, 0.01369, 0.4974, 0.01386, 0.4973, 0.01356, 0.4977, 0.01356, 0.4977, 0.01369, 0.4974, 0.01369, 0.505, 0.03769, 0.5047, 0.03759, 0.5047, 0.03748, 0.505, 0.03748, 0.5047, 0.03759, 0.5044, 0.03759, 0.5044, 0.03748, 0.5047, 0.03748, 0.5012, 0.01313, 0.5012, 0.01284, 0.5013, 0.01284, 0.5013, 0.01313, 0.4986, 0.01373, 0.4986, 0.01356, 0.4988, 0.01356, 0.4988, 0.01373, 0.5013, 0.01339, 0.5013, 0.01368, 0.5012, 0.01368, 0.5012, 0.01339, 0.5076, 0.007972, 0.5073, 0.007971, 0.5073, 0.007546, 0.5076, 0.007287, 0.5071, 0.00797, 0.5069, 0.007957, 0.5071, 0.007745, 0.5063, 0.006644, 0.506, 0.006641, 0.5062, 0.006526, 0.5064, 0.006539, 0.506, 0.006641, 0.5063, 0.006285, 0.5064, 0.006314, 0.5062, 0.006526, 0.5069, 0.006648, 0.5066, 0.006646, 0.5066, 0.00654, 0.5069, 0.006541, 0.5074, 0.008802, 0.5074, 0.008505, 0.5075, 0.008506, 0.5075, 0.008802, 0.5073, 0.008817, 0.5073, 0.009024, 0.5072, 0.009024, 0.5072, 0.008817, 0.5063, 0.006285, 0.5066, 0.00595, 0.5066, 0.006116, 0.5064, 0.006314, 0.5066, 0.006646, 0.5063, 0.006644, 0.5064, 0.006539, 0.5066, 0.00654, 0.5066, 0.00595, 0.5069, 0.005619, 0.5069, 0.005856, 0.5066, 0.006116, 0.5312, 0.295, 0.5312, 0.2955, 0.5308, 0.2955, 0.5308, 0.295, 0.5073, 0.007971, 0.5071, 0.00797, 0.5071, 0.007745, 0.5073, 0.007546, 0.5073, 0.008505, 0.5073, 0.008817, 0.5072, 0.008817, 0.5072, 0.008505, 0.5057, 0.01076, 0.5057, 0.01054, 0.5058, 0.01054, 0.5058, 0.01076, 0.5076, 0.008802, 0.5076, 0.009, 0.5075, 0.009001, 0.5075, 0.008803, 0.4937, 0.01759, 0.508, 0.01759, 0.508, 0.03189, 0.4937, 0.03189, 0.4937, 0.01759, 0.508, 0.01759, 0.508, 0.03189, 0.4937, 0.03189, 0.4937, 0.01759, 0.508, 0.01759, 0.508, 0.03189, 0.4937, 0.03189, 0.4937, 0.01759, 0.508, 0.01759, 0.508, 0.03189, 0.4937, 0.03189, 0.4937, 0.01759, 0.508, 0.01759, 0.508, 0.03189, 0.4937, 0.03189, 0.4937, 0.01759, 0.508, 0.01759, 0.508, 0.03189, 0.4937, 0.03189, 0.4937, 0.01759, 0.508, 0.01759, 0.508, 0.03189, 0.4937, 0.03189, 0.4937, 0.01759, 0.508, 0.01759, 0.508, 0.03189, 0.4937, 0.03189, 0.4937, 0.01759, 0.508, 0.01759, 0.508, 0.03189, 0.4937, 0.03189, 0.4937, 0.01759, 0.508, 0.01759, 0.508, 0.03189, 0.4937, 0.03189, 0.4937, 0.01759, 0.508, 0.01759, 0.508, 0.03189, 0.4937, 0.03189, 0.4937, 0.01759, 0.508, 0.01759, 0.508, 0.03189, 0.4937, 0.03189, 0.4937, 0.01759, 0.508, 0.01759, 0.508, 0.03189, 0.4937, 0.03189, 0.4937, 0.01759, 0.508, 0.01759, 0.508, 0.03189, 0.4937, 0.03189, 0.4937, 0.01759, 0.508, 0.01759, 0.508, 0.03189, 0.4937, 0.03189, 0.4937, 0.01759, 0.508, 0.01759, 0.508, 0.03189, 0.4937, 0.03189, 0.4937, 0.01759, 0.508, 0.01759, 0.508, 0.03189, 0.4937, 0.03189, 0.4937, 0.01759, 0.508, 0.01759, 0.508, 0.03189, 0.4937, 0.03189, 0.4937, 0.01759, 0.508, 0.01759, 0.508, 0.03189, 0.4937, 0.03189, 0.4937, 0.01759, 0.508, 0.01759, 0.508, 0.03189, 0.4937, 0.03189, 0.4937, 0.01759, 0.508, 0.01759, 0.508, 0.03189, 0.4937, 0.03189, 0.4937, 0.01759, 0.508, 0.01759, 0.508, 0.03189, 0.4937, 0.03189, 0.4937, 0.01759, 0.508, 0.01759, 0.508, 0.03189, 0.4937, 0.03189, 0.4937, 0.01759, 0.508, 0.01759, 0.508, 0.03189, 0.4937, 0.03189, 0.4937, 0.01759, 0.508, 0.01759, 0.508, 0.03189, 0.4937, 0.03189, 0.4937, 0.01759, 0.508, 0.01759, 0.508, 0.03189, 0.4937, 0.03189, 0.4937, 0.01759, 0.508, 0.01759, 0.508, 0.03189, 0.4937, 0.03189, 0.4937, 0.01759, 0.508, 0.01759, 0.508, 0.03189, 0.4937, 0.03189, 0.4937, 0.01759, 0.508, 0.01759, 0.508, 0.03189, 0.4937, 0.03189, 0.4937, 0.01759, 0.508, 0.01759, 0.508, 0.03189, 0.4937, 0.03189, 0.5315, 0.295, 0.5315, 0.2955, 0.5312, 0.2955, 0.5312, 0.295, 0.4986, 0.01462, 0.4986, 0.01441, 0.4988, 0.01441, 0.4988, 0.01462, 0.5047, 0.03783, 0.5044, 0.03783, 0.5044, 0.03759, 0.5047, 0.03759, 0.505, 0.03787, 0.5047, 0.03783, 0.5047, 0.03759, 0.505, 0.03769, 0.4973, 0.01488, 0.4973, 0.01458, 0.4974, 0.01454, 0.4974, 0.01475, 0.4972, 0.01509, 0.4972, 0.01478, 0.4973, 0.01478, 0.4973, 0.01509, 0.5301, 0.2973, 0.531, 0.2973, 0.531, 0.2975, 0.5301, 0.2976, 0.4943, 0.0342, 0.4944, 0.0342, 0.4944, 0.03474, 0.4943, 0.03474, 0.5203, 0.273, 0.5203, 0.2742, 0.52, 0.2742, 0.52, 0.273, 0.5212, 0.2772, 0.5212, 0.2769, 0.5212, 0.2769, 0.5212, 0.2772, 0.521, 0.273, 0.5208, 0.273, 0.5208, 0.273, 0.521, 0.273, 0.5189, 0.273, 0.5189, 0.273, 0.5189, 0.273, 0.5189, 0.273, 0.5308, 0.2955, 0.5312, 0.2955, 0.5312, 0.2957, 0.5308, 0.2957, 0.5226, 0.2757, 0.5225, 0.2757, 0.5225, 0.2757, 0.5226, 0.2757, 0.5233, 0.2757, 0.5229, 0.2757, 0.5229, 0.2757, 0.5233, 0.2757, 0.5208, 0.273, 0.5203, 0.273, 0.5203, 0.273, 0.5208, 0.273, 0.521, 0.273, 0.5208, 0.273, 0.5208, 0.273, 0.521, 0.273, 0.5229, 0.2757, 0.5226, 0.2757, 0.5226, 0.2757, 0.5229, 0.2757, 0.5208, 0.273, 0.5208, 0.2742, 0.5203, 0.2742, 0.5203, 0.273, 0.5349, 0.2966, 0.535, 0.2966, 0.535, 0.2971, 0.5349, 0.2971, 0.5301, 0.2969, 0.531, 0.2969, 0.531, 0.2973, 0.5301, 0.2973, 0.505, 0.03822, 0.5047, 0.03828, 0.5047, 0.03783, 0.505, 0.03787, 0.5047, 0.03828, 0.5044, 0.03828, 0.5044, 0.03783, 0.5047, 0.03783, 0.532, 0.295, 0.532, 0.2955, 0.5315, 0.2955, 0.5315, 0.295, 0.4986, 0.01441, 0.4986, 0.01423, 0.4988, 0.01423, 0.4988, 0.01441, 0.4973, 0.01458, 0.4973, 0.01436, 0.4974, 0.01436, 0.4974, 0.01454, 0.4972, 0.01478, 0.4972, 0.01457, 0.4973, 0.01457, 0.4973, 0.01478, 0.5312, 0.2955, 0.5315, 0.2955, 0.5315, 0.2957, 0.5312, 0.2957, 0.5322, 0.295, 0.5322, 0.2955, 0.532, 0.2955, 0.532, 0.295, 0.5047, 0.03848, 0.5044, 0.03848, 0.5044, 0.03828, 0.5047, 0.03828, 0.505, 0.03837, 0.5047, 0.03848, 0.5047, 0.03828, 0.505, 0.03822, 0.5301, 0.2966, 0.531, 0.2967, 0.531, 0.2969, 0.5301, 0.2969, 0.4958, 0.03304, 0.4956, 0.03304, 0.4956, 0.0325, 0.4958, 0.0325, 0.521, 0.273, 0.521, 0.2742, 0.5208, 0.2742, 0.5208, 0.273, 0.5229, 0.2781, 0.5233, 0.2781, 0.5233, 0.2781, 0.5229, 0.2781, 0.5225, 0.273, 0.5222, 0.273, 0.5222, 0.273, 0.5225, 0.273, 0.5203, 0.273, 0.52, 0.273, 0.52, 0.273, 0.5203, 0.273, 0.5225, 0.2775, 0.5225, 0.2778, 0.5225, 0.2778, 0.5225, 0.2775, 0.4986, 0.01423, 0.4986, 0.01388, 0.4988, 0.01388, 0.4988, 0.01423, 0.4973, 0.01436, 0.4973, 0.014, 0.4974, 0.01401, 0.4974, 0.01436, 0.4972, 0.01457, 0.4972, 0.0142, 0.4973, 0.0142, 0.4973, 0.01457, 0.5315, 0.2955, 0.532, 0.2955, 0.532, 0.2957, 0.5315, 0.2957, 0.5214, 0.273, 0.521, 0.273, 0.521, 0.273, 0.5214, 0.273, 0.5215, 0.273, 0.5214, 0.273, 0.5214, 0.273, 0.5215, 0.273, 0.5226, 0.2781, 0.5229, 0.2781, 0.5229, 0.2781, 0.5226, 0.2781, 0.5222, 0.273, 0.5218, 0.273, 0.5218, 0.273, 0.5222, 0.273, 0.5214, 0.273, 0.5214, 0.2742, 0.521, 0.2742, 0.521, 0.273, 0.5335, 0.2973, 0.5336, 0.2973, 0.5336, 0.2976, 0.5335, 0.2976, 0.5301, 0.2963, 0.531, 0.2965, 0.531, 0.2967, 0.5301, 0.2966, 0.505, 0.03854, 0.5047, 0.03854, 0.5047, 0.03848, 0.505, 0.03837, 0.5328, 0.2978, 0.5326, 0.2978, 0.5326, 0.2977, 0.5328, 0.2977, 0.5326, 0.295, 0.5326, 0.2955, 0.5322, 0.2955, 0.5322, 0.295, 0.4986, 0.01388, 0.4986, 0.01373, 0.4988, 0.01373, 0.4988, 0.01388, 0.4973, 0.014, 0.4973, 0.01381, 0.4974, 0.01386, 0.4974, 0.01401, 0.4972, 0.0142, 0.4972, 0.01401, 0.4973, 0.01401, 0.4973, 0.0142, 0.532, 0.2955, 0.5322, 0.2955, 0.5322, 0.2957, 0.532, 0.2957, 0.5349, 0.2977, 0.535, 0.2977, 0.5351, 0.2977, 0.5349, 0.2977, 0.5352, 0.2969, 0.5352, 0.2967, 0.5352, 0.2967, 0.5352, 0.2969, 0.4933, 0.03536, 0.493, 0.03536, 0.4931, 0.03483, 0.4932, 0.03483, 0.492, 0.03322, 0.4923, 0.03322, 0.4922, 0.03375, 0.492, 0.03375, 0.4956, 0.03304, 0.4958, 0.03304, 0.4958, 0.03357, 0.4956, 0.03357, 0.4965, 0.03174, 0.4962, 0.03174, 0.4963, 0.03121, 0.4964, 0.03121, 0.4928, 0.03322, 0.493, 0.03322, 0.493, 0.03375, 0.4928, 0.03375, 0.4958, 0.0341, 0.4956, 0.0341, 0.4956, 0.03357, 0.4958, 0.03357, 0.4961, 0.03442, 0.4961, 0.03466, 0.496, 0.03466, 0.496, 0.03442, 0.4962, 0.03304, 0.4962, 0.03324, 0.4961, 0.03324, 0.4961, 0.03304, 0.535, 0.2977, 0.535, 0.2976, 0.5351, 0.2975, 0.5351, 0.2977, 0.5352, 0.2967, 0.5351, 0.2967, 0.535, 0.2967, 0.5352, 0.2967, 0.5351, 0.2967, 0.5351, 0.2969, 0.535, 0.2969, 0.535, 0.2967, 0.535, 0.2976, 0.5349, 0.2976, 0.5349, 0.2975, 0.5351, 0.2975, 0.5349, 0.2976, 0.5349, 0.2977, 0.5349, 0.2977, 0.5349, 0.2975, 0.5351, 0.2969, 0.5352, 0.2969, 0.5352, 0.2969, 0.535, 0.2969, 0.4958, 0.0344, 0.496, 0.0344, 0.496, 0.03466, 0.4958, 0.03466, 0.4961, 0.03413, 0.4959, 0.03413, 0.4959, 0.03389, 0.4961, 0.03389, 0.4957, 0.03522, 0.4957, 0.03542, 0.4956, 0.03542, 0.4956, 0.03522, 0.496, 0.0344, 0.496, 0.03413, 0.4961, 0.03413, 0.4961, 0.0344, 0.4961, 0.03519, 0.4961, 0.03539, 0.496, 0.03539, 0.496, 0.03519, 0.4961, 0.03333, 0.4961, 0.03358, 0.4961, 0.03358, 0.4961, 0.03333, 0.4961, 0.03539, 0.4961, 0.03519, 0.4962, 0.03519, 0.4962, 0.03539, 0.4959, 0.03498, 0.4959, 0.03525, 0.4958, 0.03525, 0.4958, 0.03498, 0.4937, 0.01759, 0.508, 0.01759, 0.508, 0.03189, 0.4937, 0.01759, 0.508, 0.01759, 0.508, 0.03189, 0.4937, 0.01759, 0.508, 0.01759, 0.508, 0.03189, 0.4937, 0.01759, 0.508, 0.01759, 0.508, 0.03189, 0.4937, 0.01759, 0.508, 0.01759, 0.508, 0.03189, 0.4937, 0.01759, 0.508, 0.01759, 0.508, 0.03189, 0.4937, 0.01759, 0.508, 0.01759, 0.508, 0.03189, 0.4937, 0.01759, 0.508, 0.01759, 0.508, 0.03189, 0.4937, 0.01759, 0.508, 0.01759, 0.508, 0.03189, 0.4937, 0.01759, 0.508, 0.01759, 0.508, 0.03189, 0.4937, 0.01759, 0.508, 0.01759, 0.508, 0.03189, 0.4937, 0.01759, 0.508, 0.01759, 0.508, 0.03189, 0.4937, 0.01759, 0.508, 0.01759, 0.508, 0.03189, 0.4937, 0.01759, 0.508, 0.01759, 0.508, 0.03189, 0.4937, 0.01759, 0.508, 0.01759, 0.508, 0.03189, 0.4937, 0.01759, 0.508, 0.01759, 0.508, 0.03189, 0.4937, 0.01759, 0.508, 0.01759, 0.508, 0.03189, 0.4937, 0.01759, 0.508, 0.01759, 0.508, 0.03189, 0.4937, 0.01759, 0.508, 0.01759, 0.508, 0.03189, 0.4937, 0.01759, 0.508, 0.01759, 0.508, 0.03189, 0.4937, 0.01759, 0.508, 0.01759, 0.508, 0.03189, 0.4937, 0.01759, 0.508, 0.01759, 0.508, 0.03189, 0.4937, 0.01759, 0.508, 0.01759, 0.508, 0.03189, 0.4937, 0.01759, 0.508, 0.01759, 0.508, 0.03189, 0.4937, 0.01759, 0.508, 0.01759, 0.508, 0.03189, 0.4937, 0.01759, 0.508, 0.01759, 0.508, 0.03189, 0.4937, 0.01759, 0.508, 0.01759, 0.508, 0.03189, 0.4937, 0.01759, 0.508, 0.01759, 0.508, 0.03189, 0.4937, 0.01759, 0.508, 0.01759, 0.508, 0.03189, 0.4937, 0.01759, 0.508, 0.01759, 0.508, 0.03189, 0.4937, 0.01759, 0.508, 0.01759, 0.508, 0.03189, 0.4937, 0.01759, 0.508, 0.01759, 0.508, 0.03189, 0.4937, 0.01759, 0.508, 0.01759, 0.508, 0.03189, 0.4937, 0.01759, 0.508, 0.01759, 0.508, 0.03189, 0.4937, 0.01759, 0.508, 0.01759, 0.508, 0.03189, 0.4937, 0.01759, 0.508, 0.01759, 0.508, 0.03189, 0.4937, 0.01759, 0.508, 0.01759, 0.508, 0.03189, 0.4937, 0.01759, 0.508, 0.01759, 0.508, 0.03189, 0.4937, 0.01759, 0.508, 0.01759, 0.508, 0.03189, 0.4937, 0.01759, 0.508, 0.01759, 0.508, 0.03189, 0.4966, 0.008188, 0.4966, 0.008387, 0.4965, 0.008389, 0.4965, 0.00819, 0.5352, 0.2975, 0.535, 0.2975, 0.535, 0.2974, 0.5352, 0.2974, 0.535, 0.2975, 0.535, 0.2972, 0.5351, 0.2972, 0.535, 0.2974, 0.5352, 0.2972, 0.5352, 0.2975, 0.5352, 0.2974, 0.5352, 0.2972, 0.4949, 0.009807, 0.4948, 0.009807, 0.4948, 0.009608, 0.4949, 0.009608, 0.4929, 0.009814, 0.4929, 0.009615, 0.493, 0.009614, 0.493, 0.009813, 0.4964, 0.009764, 0.4964, 0.009876, 0.4963, 0.009874, 0.4963, 0.009762, 0.4959, 0.009786, 0.496, 0.009784, 0.496, 0.009894, 0.4959, 0.009896, 0.5326, 0.2944, 0.5326, 0.295, 0.5322, 0.295, 0.5322, 0.2944, 0.5322, 0.2944, 0.5322, 0.295, 0.532, 0.295, 0.532, 0.2944, 0.532, 0.2944, 0.532, 0.295, 0.5315, 0.295, 0.5315, 0.2944, 0.5315, 0.2944, 0.5315, 0.295, 0.5312, 0.295, 0.5312, 0.2944, 0.5312, 0.2944, 0.5312, 0.295, 0.5308, 0.295, 0.5308, 0.2944, 0.5337, 0.2948, 0.5337, 0.2941, 0.5341, 0.2941, 0.5341, 0.2948, 0.5326, 0.2955, 0.5326, 0.295, 0.5327, 0.295, 0.5327, 0.2955, 0.5331, 0.2958, 0.5331, 0.2952, 0.5334, 0.2954, 0.5334, 0.2961, 0.5327, 0.2955, 0.5327, 0.295, 0.5331, 0.2952, 0.5331, 0.2958, 0.5596, 0.1553, 0.5596, 0.1556, 0.5595, 0.1556, 0.5595, 0.1553, 0.6333, 0.5501, 0.6333, 0.55, 0.6334, 0.55, 0.6334, 0.5501, 0.5346, 0.2948, 0.5345, 0.2941, 0.5348, 0.2942, 0.5348, 0.2948, 0.5334, 0.2961, 0.5334, 0.2954, 0.5337, 0.2956, 0.5337, 0.2964, 0.5308, 0.2944, 0.5308, 0.295, 0.5305, 0.295, 0.5305, 0.2944, 0.5308, 0.2938, 0.5308, 0.2944, 0.5305, 0.2944, 0.5305, 0.2938, 0.5345, 0.2953, 0.5346, 0.2948, 0.5348, 0.2948, 0.5348, 0.2953, 0.5338, 0.2953, 0.5341, 0.2948, 0.5343, 0.2948, 0.5342, 0.2953, 0.5342, 0.2953, 0.5343, 0.2948, 0.5346, 0.2948, 0.5345, 0.2953, 0.5337, 0.2953, 0.5337, 0.2948, 0.5341, 0.2948, 0.5338, 0.2953, 0.5312, 0.2938, 0.5312, 0.2944, 0.5308, 0.2944, 0.5308, 0.2938, 0.5315, 0.2938, 0.5315, 0.2944, 0.5312, 0.2944, 0.5312, 0.2938, 0.532, 0.2938, 0.532, 0.2944, 0.5315, 0.2944, 0.5315, 0.2938, 0.5322, 0.2938, 0.5322, 0.2944, 0.532, 0.2944, 0.532, 0.2938, 0.5326, 0.2938, 0.5326, 0.2944, 0.5322, 0.2944, 0.5322, 0.2938, 0.5326, 0.295, 0.5326, 0.2944, 0.5327, 0.2944, 0.5327, 0.295, 0.5331, 0.2952, 0.5331, 0.2944, 0.5334, 0.2945, 0.5334, 0.2954, 0.5327, 0.295, 0.5327, 0.2944, 0.5331, 0.2944, 0.5331, 0.2952, 0.5334, 0.2954, 0.5334, 0.2945, 0.5337, 0.2945, 0.5337, 0.2956, 0.559, 0.154, 0.559, 0.1538, 0.559, 0.1538, 0.559, 0.154, 0.5555, 0.1564, 0.5553, 0.1564, 0.5553, 0.1563, 0.5555, 0.1563, 0.5594, 0.1543, 0.5594, 0.1537, 0.5595, 0.1537, 0.5595, 0.1543, 0.5553, 0.1564, 0.5553, 0.1557, 0.5553, 0.1558, 0.5553, 0.1563, 0.5594, 0.1537, 0.5594, 0.1543, 0.5594, 0.1543, 0.5594, 0.1537, 0.5596, 0.1556, 0.5596, 0.1558, 0.5595, 0.1558, 0.5595, 0.1556, 0.6331, 0.5484, 0.6331, 0.5482, 0.6333, 0.5482, 0.6333, 0.5484, 0.559, 0.1538, 0.559, 0.1536, 0.559, 0.1536, 0.559, 0.1538, 0.5558, 0.1564, 0.5555, 0.1564, 0.5555, 0.1563, 0.5557, 0.1563, 0.5553, 0.1557, 0.5555, 0.1557, 0.5555, 0.1558, 0.5553, 0.1558, 0.5558, 0.1557, 0.5558, 0.1564, 0.5557, 0.1563, 0.5557, 0.1558, 0.5555, 0.1557, 0.5558, 0.1557, 0.5557, 0.1558, 0.5555, 0.1558, 0.1715, 0.6335, 0.1717, 0.6335, 0.1717, 0.634, 0.1715, 0.634, 0.1717, 0.634, 0.1717, 0.6335, 0.1719, 0.6335, 0.1719, 0.634, 0.559, 0.1536, 0.559, 0.1534, 0.559, 0.1534, 0.559, 0.1536, 0.5337, 0.2967, 0.5337, 0.2972, 0.5336, 0.2972, 0.5336, 0.2967, 0.559, 0.1534, 0.559, 0.1532, 0.559, 0.1532, 0.559, 0.1534, 0.559, 0.1545, 0.559, 0.154, 0.559, 0.154, 0.559, 0.1545, 0.5624, 0.164, 0.5531, 0.164, 0.5531, 0.1547, 0.5624, 0.1547, 0.0, 0.0, 1.0, 0.0, 1.0, 1.0, 0.0, 1.0, 0.5633, 0.1666, 0.5465, 0.1666, 0.5465, 0.1498, 0.5633, 0.1498, 0.5633, 0.1666, 0.5465, 0.1666, 0.5465, 0.1498, 0.5633, 0.1498, 0.0, 0.0, 1.0, 0.0, 1.0, 1.0, 0.0, 1.0, 0.0, 0.0, 1.0, 0.0, 1.0, 1.0, 0.0, 1.0, 0.5501, 0.1429, 0.5652, 0.1429, 0.5652, 0.158, 0.5501, 0.158, 0.0, 0.0, 1.0, 0.0, 1.0, 1.0, 0.0, 1.0, 0.0, 0.0, 1.0, 0.0, 1.0, 1.0, 0.0, 1.0, 0.5633, 0.1666, 0.5465, 0.1666, 0.5465, 0.1498, 0.5633, 0.1498, 0.0, 0.0, 1.0, 0.0, 1.0, 1.0, 0.0, 1.0, 0.0, 0.0, 1.0, 0.0, 1.0, 1.0, 0.0, 1.0, 0.4937, 0.01759, 0.508, 0.01759, 0.508, 0.03189, 0.4937, 0.03189, 0.4937, 0.01759, 0.508, 0.01759, 0.508, 0.03189, 0.4937, 0.03189, 0.4937, 0.01759, 0.508, 0.01759, 0.508, 0.03189, 0.4937, 0.03189, 0.4937, 0.01759, 0.508, 0.01759, 0.508, 0.03189, 0.4937, 0.03189, 0.4937, 0.01759, 0.508, 0.01759, 0.508, 0.03189, 0.4937, 0.03189, 0.4937, 0.01759, 0.508, 0.01759, 0.508, 0.03189, 0.4937, 0.03189, 0.4937, 0.01759, 0.508, 0.01759, 0.508, 0.03189, 0.4937, 0.03189, 0.4937, 0.01759, 0.508, 0.01759, 0.508, 0.03189, 0.4937, 0.03189, 0.4937, 0.01759, 0.508, 0.01759, 0.508, 0.03189, 0.4937, 0.03189, 0.4937, 0.01759, 0.508, 0.01759, 0.508, 0.03189, 0.4937, 0.03189, 0.4937, 0.01759, 0.508, 0.01759, 0.508, 0.03189, 0.4937, 0.03189, 0.4937, 0.01759, 0.508, 0.01759, 0.508, 0.03189, 0.4937, 0.03189, 0.4937, 0.01759, 0.508, 0.01759, 0.508, 0.03189, 0.4937, 0.03189, 0.4937, 0.01759, 0.508, 0.01759, 0.508, 0.03189, 0.4937, 0.03189, 0.4937, 0.01759, 0.508, 0.01759, 0.508, 0.03189, 0.4937, 0.03189, 0.4937, 0.01759, 0.508, 0.01759, 0.508, 0.03189, 0.4937, 0.03189, 0.4937, 0.01759, 0.508, 0.01759, 0.508, 0.03189, 0.4937, 0.03189, 0.4937, 0.01759, 0.508, 0.01759, 0.508, 0.03189, 0.4937, 0.03189, 0.4937, 0.01759, 0.508, 0.01759, 0.508, 0.03189, 0.4937, 0.03189, 0.4937, 0.01759, 0.508, 0.01759, 0.508, 0.03189, 0.4937, 0.03189, 0.4937, 0.01759, 0.508, 0.01759, 0.508, 0.03189, 0.4937, 0.03189, 0.4937, 0.01759, 0.508, 0.01759, 0.508, 0.03189, 0.4937, 0.03189, 0.4937, 0.01759, 0.508, 0.01759, 0.508, 0.03189, 0.4937, 0.03189, 0.4937, 0.01759, 0.508, 0.01759, 0.508, 0.03189, 0.4937, 0.03189, 0.4937, 0.01759, 0.508, 0.01759, 0.508, 0.03189, 0.4937, 0.03189, 0.4937, 0.01759, 0.508, 0.01759, 0.508, 0.03189, 0.4937, 0.03189, 0.4937, 0.01759, 0.508, 0.01759, 0.508, 0.03189, 0.4937, 0.03189, 0.4937, 0.01759, 0.508, 0.01759, 0.508, 0.03189, 0.4937, 0.03189, 0.4937, 0.01759, 0.508, 0.01759, 0.508, 0.03189, 0.4937, 0.03189, 0.4937, 0.01759, 0.508, 0.01759, 0.508, 0.03189, 0.4937, 0.03189, 0.4937, 0.01759, 0.508, 0.01759, 0.508, 0.03189, 0.4937, 0.03189, 0.4937, 0.01759, 0.508, 0.01759, 0.508, 0.03189, 0.4937, 0.03189, 0.4937, 0.01759, 0.508, 0.01759, 0.508, 0.03189, 0.4937, 0.03189, 0.4937, 0.01759, 0.508, 0.01759, 0.508, 0.03189, 0.4937, 0.03189, 0.4937, 0.01759, 0.508, 0.01759, 0.508, 0.03189, 0.4937, 0.03189, 0.4937, 0.01759, 0.508, 0.01759, 0.508, 0.03189, 0.4937, 0.03189, 0.4937, 0.01759, 0.508, 0.01759, 0.508, 0.03189, 0.4937, 0.03189, 0.4937, 0.01759, 0.508, 0.01759, 0.508, 0.03189, 0.4937, 0.03189, 0.4937, 0.01759, 0.508, 0.01759, 0.508, 0.03189, 0.4937, 0.03189, 0.4937, 0.01759, 0.508, 0.01759, 0.508, 0.03189, 0.4937, 0.03189, 0.4937, 0.01759, 0.508, 0.01759, 0.508, 0.03189, 0.4937, 0.03189, 0.4937, 0.01759, 0.508, 0.01759, 0.508, 0.03189, 0.4937, 0.03189, 0.4937, 0.01759, 0.508, 0.01759, 0.508, 0.03189, 0.4937, 0.03189, 0.4937, 0.01759, 0.508, 0.01759, 0.508, 0.03189, 0.4937, 0.03189, 0.4937, 0.01759, 0.508, 0.01759, 0.508, 0.03189, 0.4937, 0.03189, 0.4937, 0.01759, 0.508, 0.01759, 0.508, 0.03189, 0.4937, 0.03189, 0.4937, 0.01759, 0.508, 0.01759, 0.508, 0.03189, 0.4937, 0.03189, 0.4937, 0.01759, 0.508, 0.01759, 0.508, 0.03189, 0.4937, 0.03189, 0.4937, 0.01759, 0.508, 0.01759, 0.508, 0.03189, 0.4937, 0.03189, 0.4937, 0.01759, 0.508, 0.01759, 0.508, 0.03189, 0.4937, 0.03189, 0.4937, 0.01759, 0.508, 0.01759, 0.508, 0.03189, 0.4937, 0.03189, 0.4937, 0.01759, 0.508, 0.01759, 0.508, 0.03189, 0.4937, 0.03189, 0.4937, 0.01759, 0.508, 0.01759, 0.508, 0.03189, 0.4937, 0.03189, 0.4937, 0.01759, 0.508, 0.01759, 0.508, 0.03189, 0.4937, 0.03189, 0.4937, 0.01759, 0.508, 0.01759, 0.508, 0.03189, 0.4937, 0.03189, 0.4937, 0.01759, 0.508, 0.01759, 0.508, 0.03189, 0.4937, 0.03189, 0.4937, 0.01759, 0.508, 0.01759, 0.508, 0.03189, 0.4937, 0.03189, 0.4937, 0.01759, 0.508, 0.01759, 0.508, 0.03189, 0.4937, 0.03189, 0.4937, 0.01759, 0.508, 0.01759, 0.508, 0.03189, 0.4937, 0.03189, 0.4937, 0.01759, 0.508, 0.01759, 0.508, 0.03189, 0.4937, 0.03189, 0.4937, 0.01759, 0.508, 0.01759, 0.508, 0.03189, 0.4937, 0.03189, 0.4937, 0.01759, 0.508, 0.01759, 0.508, 0.03189, 0.4937, 0.03189, 0.4937, 0.01759, 0.508, 0.01759, 0.508, 0.03189, 0.4937, 0.03189, 0.4937, 0.01759, 0.508, 0.01759, 0.508, 0.03189, 0.4937, 0.03189, 0.4937, 0.01759, 0.508, 0.01759, 0.508, 0.03189, 0.4937, 0.03189, 0.4937, 0.01759, 0.508, 0.01759, 0.508, 0.03189, 0.4937, 0.03189, 0.4937, 0.01759, 0.508, 0.01759, 0.508, 0.03189, 0.4937, 0.03189, 0.4937, 0.01759, 0.508, 0.01759, 0.508, 0.03189, 0.4937, 0.03189, 0.4937, 0.01759, 0.508, 0.01759, 0.508, 0.03189, 0.4937, 0.03189, 0.4937, 0.01759, 0.508, 0.01759, 0.508, 0.03189, 0.4937, 0.03189, 0.4937, 0.01759, 0.508, 0.01759, 0.508, 0.03189, 0.4937, 0.03189, 0.4937, 0.01759, 0.508, 0.01759, 0.508, 0.03189, 0.4937, 0.03189, 0.4937, 0.01759, 0.508, 0.01759, 0.508, 0.03189, 0.4937, 0.03189, 0.4937, 0.01759, 0.508, 0.01759, 0.508, 0.03189, 0.4937, 0.03189, 0.4937, 0.01759, 0.508, 0.01759, 0.508, 0.03189, 0.4937, 0.03189, 0.4937, 0.01759, 0.508, 0.01759, 0.508, 0.03189, 0.4937, 0.03189, 0.4937, 0.01759, 0.508, 0.01759, 0.508, 0.03189, 0.4937, 0.03189, 0.4937, 0.01759, 0.508, 0.01759, 0.508, 0.03189, 0.4937, 0.03189, 0.4937, 0.01759, 0.508, 0.01759, 0.508, 0.03189, 0.4937, 0.03189, 0.4937, 0.01759, 0.508, 0.01759, 0.508, 0.03189, 0.4937, 0.03189, 0.4937, 0.01759, 0.508, 0.01759, 0.508, 0.03189, 0.4937, 0.03189, 0.4937, 0.01759, 0.508, 0.01759, 0.508, 0.03189, 0.4937, 0.03189, 0.4937, 0.01759, 0.508, 0.01759, 0.508, 0.03189, 0.4937, 0.03189, 0.4937, 0.01759, 0.508, 0.01759, 0.508, 0.03189, 0.4937, 0.03189, 0.4937, 0.01759, 0.508, 0.01759, 0.508, 0.03189, 0.4937, 0.03189, 0.4937, 0.01759, 0.508, 0.01759, 0.508, 0.03189, 0.4937, 0.03189, 0.4937, 0.01759, 0.508, 0.01759, 0.508, 0.03189, 0.4937, 0.03189, 0.4937, 0.01759, 0.508, 0.01759, 0.508, 0.03189, 0.4937, 0.03189, 0.4937, 0.01759, 0.508, 0.01759, 0.508, 0.03189, 0.4937, 0.03189, 0.4937, 0.01759, 0.508, 0.01759, 0.508, 0.03189, 0.4937, 0.03189, 0.0988, 0.9422, 0.0988, 0.9418, 0.09883, 0.9418, 0.09883, 0.9422, 0.0988, 0.9425, 0.0988, 0.9422, 0.09883, 0.9422, 0.09883, 0.9425, 0.0988, 0.9418, 0.0988, 0.9416, 0.09883, 0.9416, 0.09883, 0.9418, 0.0959, 0.9438, 0.0959, 0.9441, 0.09587, 0.9441, 0.09587, 0.9438, 0.0959, 0.9444, 0.0959, 0.9446, 0.09587, 0.9446, 0.09587, 0.9444, 0.52, 0.273, 0.5196, 0.273, 0.5196, 0.273, 0.52, 0.273, 0.5193, 0.273, 0.5193, 0.2737, 0.5189, 0.2737, 0.5189, 0.273, 0.5218, 0.273, 0.5215, 0.273, 0.5215, 0.273, 0.5218, 0.273, 0.09883, 0.9418, 0.09883, 0.9416, 0.09897, 0.9416, 0.09897, 0.9418, 0.09897, 0.9418, 0.09897, 0.9416, 0.09909, 0.9416, 0.09909, 0.9418, 0.09647, 0.9442, 0.09647, 0.944, 0.09659, 0.944, 0.09659, 0.9442, 0.09659, 0.9442, 0.09659, 0.944, 0.09673, 0.944, 0.09673, 0.9442, 0.09883, 0.9425, 0.09883, 0.9422, 0.09897, 0.9422, 0.09897, 0.9425, 0.09897, 0.9425, 0.09897, 0.9422, 0.09909, 0.9422, 0.09909, 0.9425, 0.09647, 0.9449, 0.09647, 0.9446, 0.09659, 0.9446, 0.09659, 0.9449, 0.09659, 0.9449, 0.09659, 0.9446, 0.09673, 0.9446, 0.09673, 0.9449, 0.09883, 0.9422, 0.09883, 0.9418, 0.09897, 0.9418, 0.09897, 0.9422, 0.09897, 0.9422, 0.09897, 0.9418, 0.09909, 0.9418, 0.09909, 0.9422, 0.09647, 0.9446, 0.09647, 0.9442, 0.09659, 0.9442, 0.09659, 0.9446, 0.09659, 0.9446, 0.09659, 0.9442, 0.09673, 0.9442, 0.09673, 0.9446, 0.09883, 0.9427, 0.09883, 0.9425, 0.09897, 0.9425, 0.09897, 0.9427, 0.09897, 0.9427, 0.09897, 0.9425, 0.09909, 0.9425, 0.09909, 0.9427, 0.09647, 0.9451, 0.09647, 0.9449, 0.09659, 0.9449, 0.09659, 0.9451, 0.09659, 0.9451, 0.09659, 0.9449, 0.09673, 0.9449, 0.09673, 0.9451, 0.0988, 0.9427, 0.0988, 0.9425, 0.09883, 0.9425, 0.09883, 0.9427, 0.5212, 0.2769, 0.5212, 0.2772, 0.5211, 0.2772, 0.5211, 0.2769, 0.5205, 0.2769, 0.5205, 0.2766, 0.5206, 0.2766, 0.5206, 0.2768, 0.5212, 0.2775, 0.5212, 0.2777, 0.5211, 0.2776, 0.5211, 0.2775, 0.5236, 0.2767, 0.5236, 0.2766, 0.5236, 0.2766, 0.5236, 0.2767, 0.5241, 0.2775, 0.5241, 0.2781, 0.5241, 0.2781, 0.5241, 0.2775, 0.5241, 0.277, 0.5241, 0.2775, 0.5241, 0.2775, 0.5241, 0.277, 0.5205, 0.2775, 0.5205, 0.2772, 0.5205, 0.2772, 0.5205, 0.2775, 0.5205, 0.2777, 0.5205, 0.2775, 0.5205, 0.2775, 0.5205, 0.2776, 0.5212, 0.2777, 0.5205, 0.2777, 0.5205, 0.2776, 0.5211, 0.2776, 0.5205, 0.2772, 0.5205, 0.2769, 0.5205, 0.2769, 0.5205, 0.2772, 0.5212, 0.2772, 0.5212, 0.2775, 0.5211, 0.2775, 0.5211, 0.2772, 0.521, 0.2784, 0.5205, 0.2784, 0.5205, 0.2783, 0.521, 0.2783, 0.521, 0.278, 0.521, 0.2782, 0.521, 0.2782, 0.521, 0.278, 0.521, 0.2782, 0.521, 0.2784, 0.521, 0.2783, 0.521, 0.2782, 0.5236, 0.2754, 0.5236, 0.2757, 0.5236, 0.2757, 0.5236, 0.2754, 0.5236, 0.2766, 0.5236, 0.2763, 0.5236, 0.2763, 0.5236, 0.2766, 0.5348, 0.296, 0.5348, 0.2957, 0.5349, 0.2957, 0.5349, 0.296, 0.5236, 0.2759, 0.5236, 0.276, 0.5236, 0.276, 0.5236, 0.2759, 0.5236, 0.2757, 0.5236, 0.2759, 0.5236, 0.2759, 0.5236, 0.2757, 0.5236, 0.2777, 0.5236, 0.2778, 0.5236, 0.2778, 0.5236, 0.2777, 0.5236, 0.2769, 0.5236, 0.2767, 0.5236, 0.2767, 0.5236, 0.2769, 0.5236, 0.2772, 0.5236, 0.2769, 0.5236, 0.2769, 0.5236, 0.2772, 0.5205, 0.2777, 0.521, 0.2777, 0.521, 0.2777, 0.5205, 0.2777, 0.5205, 0.2784, 0.5205, 0.2782, 0.5205, 0.2782, 0.5205, 0.2783, 0.521, 0.2777, 0.521, 0.278, 0.521, 0.278, 0.521, 0.2777, 0.5205, 0.2782, 0.5205, 0.278, 0.5205, 0.278, 0.5205, 0.2782, 0.5205, 0.278, 0.5205, 0.2777, 0.5205, 0.2777, 0.5205, 0.278, 0.1789, 0.6288, 0.1784, 0.6288, 0.1784, 0.6285, 0.1789, 0.6285, 0.1789, 0.629, 0.1784, 0.629, 0.1784, 0.6288, 0.1789, 0.6288, 0.1789, 0.6291, 0.1784, 0.6291, 0.1784, 0.629, 0.1789, 0.629, 0.5236, 0.2775, 0.5236, 0.2777, 0.5236, 0.2777, 0.5236, 0.2775, 0.5214, 0.2777, 0.5214, 0.2782, 0.5213, 0.2782, 0.5213, 0.2777, 0.5241, 0.2775, 0.5241, 0.277, 0.5242, 0.277, 0.5242, 0.2775, 0.5236, 0.2773, 0.5236, 0.2772, 0.5236, 0.2772, 0.5236, 0.2773, 0.5236, 0.2773, 0.5236, 0.2775, 0.5236, 0.2775, 0.5236, 0.2773, 0.5454, 0.322, 0.5622, 0.322, 0.5622, 0.3389, 0.5454, 0.3389, 0.5454, 0.322, 0.5622, 0.322, 0.5622, 0.3389, 0.5454, 0.3389, 0.5454, 0.322, 0.5622, 0.322, 0.5622, 0.3389, 0.5454, 0.3389, 0.5454, 0.322, 0.5622, 0.322, 0.5622, 0.3389, 0.5454, 0.3389, 0.5454, 0.322, 0.5622, 0.322, 0.5622, 0.3389, 0.5454, 0.3389, 0.5454, 0.322, 0.5622, 0.322, 0.5622, 0.3389, 0.5454, 0.3389, 0.5454, 0.322, 0.5622, 0.322, 0.5622, 0.3389, 0.5454, 0.3389, 0.5454, 0.322, 0.5622, 0.322, 0.5622, 0.3389, 0.5454, 0.3389, 0.5454, 0.322, 0.5622, 0.322, 0.5622, 0.3389, 0.5454, 0.3389, 0.5454, 0.322, 0.5622, 0.322, 0.5622, 0.3389, 0.5454, 0.3389, 0.5454, 0.322, 0.5622, 0.322, 0.5622, 0.3389, 0.5454, 0.3389, 0.5454, 0.322, 0.5622, 0.322, 0.5622, 0.3389, 0.5454, 0.3389, 0.5454, 0.322, 0.5622, 0.322, 0.5622, 0.3389, 0.5454, 0.3389, 0.5454, 0.322, 0.5622, 0.322, 0.5622, 0.3389, 0.5454, 0.3389, 0.5454, 0.322, 0.5622, 0.322, 0.5622, 0.3389, 0.5454, 0.3389, 0.5454, 0.322, 0.5622, 0.322, 0.5622, 0.3389, 0.5454, 0.3389, 0.5454, 0.322, 0.5622, 0.322, 0.5622, 0.3389, 0.5454, 0.3389, 0.5454, 0.322, 0.5622, 0.322, 0.5622, 0.3389, 0.5454, 0.3389, 0.5212, 0.2768, 0.5206, 0.2768, 0.5206, 0.2766, 0.5212, 0.2766, 0.5212, 0.2769, 0.5205, 0.2769, 0.5206, 0.2768, 0.5212, 0.2768, 0.5189, 0.273, 0.5189, 0.273, 0.5189, 0.273, 0.5189, 0.273, 0.5189, 0.273, 0.5189, 0.273, 0.6334, 0.5503, 0.6334, 0.5505, 0.6334, 0.5505, 0.6334, 0.5503, 0.6334, 0.5501, 0.6334, 0.5503, 0.6334, 0.5503, 0.6334, 0.5501, 0.6333, 0.5505, 0.6333, 0.5503, 0.6334, 0.5503, 0.6334, 0.5505, 0.6334, 0.5505, 0.6334, 0.5505, 0.6334, 0.5506, 0.6334, 0.5506, 0.6331, 0.5484, 0.6333, 0.5484, 0.6333, 0.5484, 0.6331, 0.5484, 0.6331, 0.5482, 0.6331, 0.5479, 0.6333, 0.5479, 0.6333, 0.5482, 0.6335, 0.5493, 0.6335, 0.5493, 0.6335, 0.5495, 0.6335, 0.5495, 0.6335, 0.5492, 0.6334, 0.5492, 0.6334, 0.549, 0.6335, 0.549, 0.6334, 0.5492, 0.6334, 0.5493, 0.6334, 0.5493, 0.6334, 0.5492, 0.5352, 0.2972, 0.5352, 0.2972, 0.5352, 0.2972, 0.5352, 0.2972, 0.6333, 0.5505, 0.6333, 0.5505, 0.6333, 0.5506, 0.6333, 0.5506, 0.6334, 0.5501, 0.6334, 0.5501, 0.6334, 0.55, 0.6334, 0.55, 0.6331, 0.5479, 0.6331, 0.5479, 0.6331, 0.5479, 0.6331, 0.5479, 0.6333, 0.5481, 0.6334, 0.5479, 0.6335, 0.5479, 0.6335, 0.5481, 0.6333, 0.5484, 0.6333, 0.5481, 0.6335, 0.5481, 0.6335, 0.5484, 0.6333, 0.5484, 0.6335, 0.5484, 0.6335, 0.5484, 0.6333, 0.5484, 0.6334, 0.5479, 0.6333, 0.5479, 0.6333, 0.5479, 0.6334, 0.5479, 0.6333, 0.5503, 0.6333, 0.5501, 0.6334, 0.5501, 0.6334, 0.5503, 0.6335, 0.5493, 0.6335, 0.5495, 0.6334, 0.5493, 0.6333, 0.5506, 0.6333, 0.5505, 0.6334, 0.5505, 0.6334, 0.5506, 0.6335, 0.5493, 0.6335, 0.5493, 0.6334, 0.5493, 0.6334, 0.5493, 0.6335, 0.5479, 0.6334, 0.5479, 0.6334, 0.5479, 0.6335, 0.5479, 0.6333, 0.5484, 0.6333, 0.5484, 0.6333, 0.5484, 0.6333, 0.5484, 0.6333, 0.5484, 0.6333, 0.5481, 0.6333, 0.5481, 0.6333, 0.5484, 0.6333, 0.5481, 0.6333, 0.5479, 0.6334, 0.5479, 0.6333, 0.5481, 0.6333, 0.5479, 0.6331, 0.5479, 0.6331, 0.5479, 0.6333, 0.5479, 0.6334, 0.549, 0.6334, 0.5492, 0.6334, 0.5492, 0.6335, 0.5493, 0.6334, 0.5493, 0.6334, 0.5492, 0.6335, 0.5492, 0.6335, 0.5493, 0.6335, 0.5493, 0.6335, 0.5493, 0.6335, 0.5493, 0.6331, 0.5482, 0.6331, 0.5479, 0.6331, 0.5479, 0.6331, 0.5482, 0.6331, 0.5484, 0.6331, 0.5484, 0.6331, 0.5484, 0.6331, 0.5484, 0.6331, 0.5484, 0.6331, 0.5482, 0.6331, 0.5482, 0.6331, 0.5484, 0.09682, 0.9451, 0.09673, 0.9451, 0.09673, 0.9449, 0.09682, 0.9449, 0.09682, 0.9442, 0.09673, 0.9442, 0.09673, 0.944, 0.09682, 0.944, 0.09682, 0.9449, 0.09673, 0.9449, 0.09673, 0.9446, 0.09682, 0.9446, 0.09682, 0.9446, 0.09673, 0.9446, 0.09673, 0.9442, 0.09682, 0.9442, 0.0959, 0.9435, 0.0959, 0.9438, 0.09587, 0.9438, 0.09587, 0.9435, 0.09344, 0.9406, 0.09341, 0.9407, 0.09341, 0.9406, 0.0959, 0.9441, 0.0959, 0.9444, 0.09587, 0.9444, 0.09587, 0.9441, 0.08795, 0.9384, 0.08833, 0.9384, 0.08833, 0.9388, 0.0883, 0.9388, 0.08817, 0.9388, 0.08805, 0.9387, 0.08798, 0.9386, 0.08792, 0.9385, 0.5233, 0.2764, 0.5233, 0.2761, 0.5236, 0.2761, 0.5236, 0.2764, 0.5226, 0.2764, 0.5226, 0.2761, 0.5229, 0.2761, 0.5229, 0.2764, 0.5229, 0.2764, 0.5229, 0.2761, 0.5233, 0.2761, 0.5233, 0.2764, 0.5233, 0.2761, 0.5229, 0.2761, 0.5229, 0.2757, 0.5233, 0.2757, 0.5236, 0.2761, 0.5233, 0.2761, 0.5233, 0.2757, 0.5233, 0.2757, 0.5236, 0.2757, 0.5225, 0.2764, 0.5225, 0.2761, 0.5226, 0.2761, 0.5226, 0.2764, 0.5225, 0.2768, 0.5225, 0.2764, 0.5226, 0.2764, 0.5226, 0.2768, 0.5229, 0.2768, 0.5229, 0.2764, 0.5233, 0.2764, 0.5233, 0.2768, 0.5226, 0.2768, 0.5226, 0.2764, 0.5229, 0.2764, 0.5229, 0.2768, 0.5233, 0.2768, 0.5233, 0.2764, 0.5236, 0.2764, 0.5236, 0.2768, 0.5233, 0.2771, 0.5233, 0.2768, 0.5236, 0.2768, 0.5236, 0.2771, 0.5226, 0.2771, 0.5226, 0.2768, 0.5229, 0.2768, 0.5229, 0.2771, 0.5229, 0.2771, 0.5229, 0.2768, 0.5233, 0.2768, 0.5233, 0.2771, 0.5225, 0.2771, 0.5225, 0.2768, 0.5226, 0.2768, 0.5226, 0.2771, 0.5225, 0.2775, 0.5225, 0.2771, 0.5226, 0.2771, 0.5226, 0.2775, 0.5229, 0.2775, 0.5229, 0.2771, 0.5233, 0.2771, 0.5233, 0.2775, 0.5226, 0.2775, 0.5226, 0.2771, 0.5229, 0.2771, 0.5229, 0.2775, 0.5233, 0.2775, 0.5233, 0.2771, 0.5236, 0.2771, 0.5236, 0.2775, 0.5233, 0.2778, 0.5233, 0.2775, 0.5236, 0.2775, 0.5236, 0.2778, 0.5226, 0.2778, 0.5226, 0.2775, 0.5229, 0.2775, 0.5229, 0.2778, 0.5229, 0.2778, 0.5229, 0.2775, 0.5233, 0.2775, 0.5233, 0.2778, 0.5225, 0.2778, 0.5225, 0.2775, 0.5226, 0.2775, 0.5226, 0.2778, 0.5225, 0.2781, 0.5225, 0.2778, 0.5226, 0.2778, 0.5226, 0.2781, 0.5229, 0.2781, 0.5229, 0.2778, 0.5233, 0.2778, 0.5233, 0.2781, 0.5226, 0.2781, 0.5226, 0.2778, 0.5229, 0.2778, 0.5229, 0.2781, 0.5233, 0.2781, 0.5233, 0.2778, 0.5236, 0.2778, 0.5236, 0.2781, 0.5226, 0.2761, 0.5225, 0.2761, 0.5225, 0.2757, 0.5226, 0.2757, 0.5229, 0.2761, 0.5226, 0.2761, 0.5226, 0.2757, 0.5229, 0.2757, 0.5212, 0.2777, 0.5212, 0.2775, 0.5212, 0.2775, 0.5212, 0.2777, 0.5215, 0.273, 0.5214, 0.273, 0.5214, 0.273, 0.5215, 0.273, 0.5189, 0.273, 0.5189, 0.273, 0.5189, 0.273, 0.5189, 0.273, 0.5222, 0.273, 0.5218, 0.273, 0.5218, 0.273, 0.5222, 0.273, 0.5189, 0.273, 0.5189, 0.273, 0.5189, 0.273, 0.5189, 0.273, 0.5225, 0.2757, 0.5225, 0.2761, 0.5225, 0.2761, 0.5225, 0.2757, 0.5212, 0.2775, 0.5212, 0.2772, 0.5212, 0.2772, 0.5212, 0.2775, 0.5225, 0.2771, 0.5225, 0.2775, 0.5225, 0.2775, 0.5225, 0.2771, 0.5212, 0.2772, 0.5212, 0.2769, 0.5212, 0.2769, 0.5212, 0.2772, 0.5225, 0.2781, 0.5226, 0.2781, 0.5226, 0.2781, 0.5225, 0.2781, 0.5233, 0.2757, 0.5233, 0.2757, 0.5233, 0.2757, 0.5233, 0.2757, 0.5236, 0.2757, 0.5233, 0.2757, 0.5233, 0.2757, 0.5236, 0.2757, 0.5196, 0.273, 0.5193, 0.273, 0.5193, 0.273, 0.5196, 0.273, 0.5225, 0.2761, 0.5225, 0.2764, 0.5225, 0.2764, 0.5225, 0.2761, 0.5212, 0.2777, 0.5212, 0.2775, 0.5212, 0.2775, 0.5212, 0.2777, 0.5233, 0.2781, 0.5236, 0.2781, 0.5236, 0.2781, 0.5233, 0.2781, 0.5225, 0.2768, 0.5225, 0.2771, 0.5225, 0.2771, 0.5225, 0.2768, 0.5225, 0.2778, 0.5225, 0.2781, 0.5225, 0.2781, 0.5225, 0.2778, 0.5225, 0.2764, 0.5225, 0.2768, 0.5225, 0.2768, 0.5225, 0.2764, 0.5193, 0.273, 0.5189, 0.273, 0.5189, 0.273, 0.5193, 0.273])
me_cube.materials.append(mat_material)
me_cube.use_remesh_preserve_volume = False
me_cube.use_remesh_preserve_attributes = False
me_cube.use_mirror_vertex_groups = False
me_cube.update()

# ---- objects
ob_sun = bpy.data.objects.new('Sun', light_sun)
ob_cube = bpy.data.objects.new('Cube', me_cube)
ob_camera = bpy.data.objects.new('Camera', cam_camera)

# ---- transforms, parenting, visibility, modifiers, constraints
ob_sun.location = (2.727, -3.505, 2.645)
ob_sun.lineart.crease_threshold = 0.0
ob_cube.location = (0.0, 0.0, 2.036)
ob_cube.scale = (1.779, 1.779, 1.779)
ob_cube.lock_rotations_4d = False
ob_cube.empty_display_type = 'ARROWS'
ob_cube.lineart.crease_threshold = 0.0
_m = ob_cube.modifiers.new('Mirror', 'MIRROR')
_m.use_clip = True
_m = ob_cube.modifiers.new('Decimate', 'DECIMATE')
_m.ratio = 0.7176
ob_camera.location = (-20.61, -32.27, 25.61)
ob_camera.rotation_euler = (1.109, 0.0131, -0.5529)
ob_camera.lock_rotations_4d = False
ob_camera.empty_display_type = 'ARROWS'
ob_camera.color = (0.0, 0.0, 0.0, 0.0)
ob_camera.display_type = 'WIRE'
ob_camera.lineart.crease_threshold = 0.0

# ---- collection membership
col_collection_1.objects.link(ob_sun)
col_collection_1.objects.link(ob_cube)
col_collection_1.objects.link(ob_camera)

# ---- scene / render settings (as saved in the file)
scene.camera = ob_camera
scene.frame_start = 1; scene.frame_end = 250; scene.frame_set(14)
scene.render.engine = 'CYCLES'
scene.render.resolution_percentage = 50
scene.render.dither_intensity = 0.0
scene.cycles.use_denoising = False
scene.cycles.samples = 128
scene.cycles.sampling_pattern = 'TABULATED_SOBOL'
scene.cycles.light_sampling_threshold = 0.0
scene.cycles.use_adaptive_sampling = False
scene.cycles.use_light_tree = False
scene.cycles.blur_glossy = 0.0
scene.cycles.sample_clamp_indirect = 0.0
scene.view_settings.view_transform = 'Standard'
bpy.context.view_layer.update()
